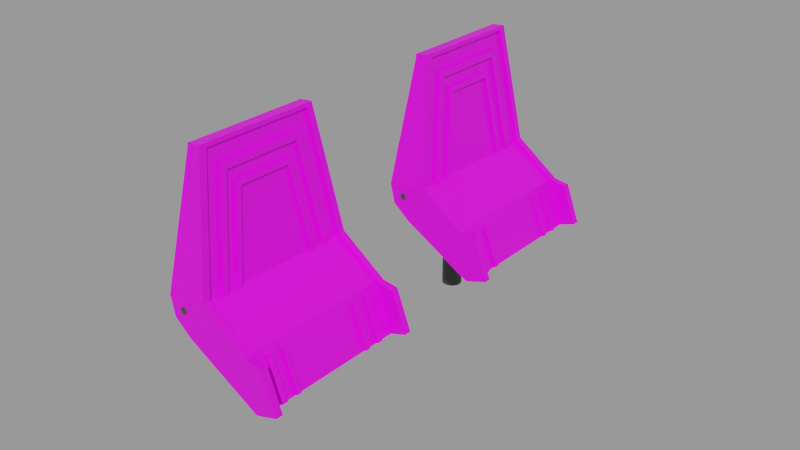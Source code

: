 # Source: pedals.blend  (saved by Blender 2.83.18; exported with 4.5.12 LTS)
import bpy
from mathutils import Matrix  # noqa: F401  (used for matrix-valued properties, if any)

bpy.ops.wm.read_factory_settings(use_empty=True)
scene = bpy.context.scene
scene.name = 'Empty'

# ---- images (referenced by path relative to the original .blend; pixels are not part of the script)
import os
ASSET_DIR = os.environ.get("B2B_ASSET_DIR", "")  # directory of the original .blend (textures are referenced by path, not embedded)
HERE = os.path.dirname(os.path.abspath(__file__))  # packed textures are extracted next to this script under _unpacked/

def load_image(name, relpath, width, height, colorspace="sRGB"):
    """Load a texture the original file referenced (path relative to the .blend, or extracted next to this script)."""
    p = next((c for c in (os.path.join(HERE, relpath), os.path.join(ASSET_DIR, relpath)) if relpath and os.path.exists(c)), "")
    if p:
        img = bpy.data.images.load(p, check_existing=True)
        img.name = name
    else:  # same state as the original file: an image datablock whose file is absent (Cycles renders it pink)
        img = bpy.data.images.new(name, width, height)
        img.source = "FILE"
        img.filepath = "//" + (relpath or name)
    img.colorspace_settings.name = colorspace
    return img
img_pedals_png = load_image('pedals.png', 'pedals.png', 1024, 1024, 'sRGB')

# ---- materials (node trees are filled in below, after node groups)
mat_barmaterial = bpy.data.materials.new('BarMaterial')
mat_barmaterial.use_transparent_shadow = False
mat_pedalmaterial = bpy.data.materials.new('PedalMaterial')
mat_pedalmaterial.use_transparent_shadow = False
mat_pedalmaterial.diffuse_color = (0.1732, 0.1732, 0.1732, 1.0)
mat_pedalmaterial.roughness = 0.75
mat_pedalmaterial.specular_intensity = 0.3709

# ---- node groups
ng_auto_smooth = bpy.data.node_groups.new('Auto Smooth', 'GeometryNodeTree')
_s = ng_auto_smooth.interface.new_socket(name='Geometry', in_out='OUTPUT', socket_type='NodeSocketGeometry')
_s = ng_auto_smooth.interface.new_socket(name='Geometry', in_out='INPUT', socket_type='NodeSocketGeometry')
_s = ng_auto_smooth.interface.new_socket(name='Angle', in_out='INPUT', socket_type='NodeSocketFloat')
_s.subtype = 'ANGLE'
_s.min_value = 0.0
_s.max_value = 3.142
ng_auto_smooth.is_modifier = True
_N = ng_auto_smooth.nodes; _L = ng_auto_smooth.links
n0 = _N.new('NodeGroupOutput'); n0.name = 'Group Output'; n0.location = (480, -100)
n1 = _N.new('NodeGroupInput'); n1.name = 'Group Input'; n1.location = (-420, -300)
n2 = _N.new('NodeGroupInput'); n2.name = 'Group Input.001'; n2.location = (-60, -100)
n3 = _N.new('GeometryNodeSetShadeSmooth'); n3.name = 'Set Shade Smooth'; n3.location = (120, -100)
n3.domain = 'EDGE'
n4 = _N.new('GeometryNodeSetShadeSmooth'); n4.name = 'Set Shade Smooth.001'; n4.location = (300, -100)
n5 = _N.new('GeometryNodeInputMeshEdgeAngle'); n5.name = 'Edge Angle'; n5.location = (-420, -220)
n6 = _N.new('GeometryNodeInputEdgeSmooth'); n6.name = 'Is Edge Smooth'; n6.location = (-60, -160)
n7 = _N.new('GeometryNodeInputShadeSmooth'); n7.name = 'Is Face Smooth'; n7.location = (-240, -340)
n8 = _N.new('FunctionNodeBooleanMath'); n8.name = 'Boolean Math'; n8.location = (-60, -220)
n9 = _N.new('FunctionNodeCompare'); n9.name = 'Compare'; n9.location = (-240, -180)
n9.operation = 'LESS_EQUAL'
_L.new(n5.outputs[0], n9.inputs[0])
_L.new(n4.outputs[0], n0.inputs[0])
_L.new(n1.outputs[1], n9.inputs[1])
_L.new(n9.outputs[0], n8.inputs[0])
_L.new(n7.outputs[0], n8.inputs[1])
_L.new(n2.outputs[0], n3.inputs[0])
_L.new(n6.outputs[0], n3.inputs[1])
_L.new(n3.outputs[0], n4.inputs[0])
_L.new(n8.outputs[0], n3.inputs[2])
n0.is_active_output = True

# ---- material node trees
mat_barmaterial.use_nodes = True; mat_barmaterial.node_tree.nodes.clear()
_N = mat_barmaterial.node_tree.nodes; _L = mat_barmaterial.node_tree.links
n0 = _N.new('ShaderNodeBsdfPrincipled'); n0.name = 'Principled BSDF'; n0.location = (10, 300)
n0.distribution = 'GGX'
n0.subsurface_method = 'BURLEY'
n0.inputs[0].default_value = (0.05, 0.05, 0.05, 1.0)
n0.inputs[3].default_value = 1.45
n0.inputs[27].default_value = (0.0, 0.0, 0.0, 1.0)
n0.inputs[28].default_value = 1.0
n1 = _N.new('ShaderNodeOutputMaterial'); n1.name = 'Material Output'; n1.location = (300, 300)
_L.new(n0.outputs[0], n1.inputs[0])
n1.is_active_output = True
mat_pedalmaterial.use_nodes = True; mat_pedalmaterial.node_tree.nodes.clear()
_N = mat_pedalmaterial.node_tree.nodes; _L = mat_pedalmaterial.node_tree.links
n0 = _N.new('ShaderNodeBsdfPrincipled'); n0.name = 'Principled BSDF'; n0.location = (10, 300)
n0.distribution = 'GGX'
n0.subsurface_method = 'BURLEY'
n0.inputs[3].default_value = 1.45
n0.inputs[13].default_value = 0.3709
n0.inputs[27].default_value = (0.0, 0.0, 0.0, 1.0)
n0.inputs[28].default_value = 1.0
n1 = _N.new('ShaderNodeOutputMaterial'); n1.name = 'Material Output'; n1.location = (300, 300)
n2 = _N.new('ShaderNodeTexImage'); n2.name = 'Image Texture'; n2.location = (0, 0)
n2.image = img_pedals_png
_L.new(n0.outputs[0], n1.inputs[0])
_L.new(n2.outputs[0], n0.inputs[0])
n1.is_active_output = True

# ---- meshes
me_cylinder_015 = bpy.data.meshes.new('Cylinder.015')
me_cylinder_015.from_pydata([(0.0, 0.0075, -0.05), (0.0, 0.0075, 0.05), (0.001465, 0.007347, -0.05), (0.001465, 0.007347, 0.05), (0.00287, 0.00693, -0.05), (0.00287, 0.00693, 0.05), (0.004162, 0.006228, -0.05), (0.004162, 0.006228, 0.05), (0.005302, 0.005302, -0.05), (0.005302, 0.005302, 0.05), (0.006228, 0.004162, -0.05), (0.006228, 0.004162, 0.05), (0.00693, 0.00287, -0.05), (0.00693, 0.00287, 0.05), (0.007347, 0.001465, -0.05), (0.007347, 0.001465, 0.05), (0.0075, 1.811e-09, -0.05), (0.0075, -1.811e-09, 0.05), (0.007347, -0.001465, -0.05), (0.007347, -0.001465, 0.05), (0.00693, -0.00287, -0.05), (0.00693, -0.00287, 0.05), (0.006228, -0.004162, -0.05), (0.006228, -0.004162, 0.05), (0.005302, -0.005302, -0.05), (0.005302, -0.005302, 0.05), (0.004162, -0.006228, -0.05), (0.004162, -0.006228, 0.05), (0.00287, -0.00693, -0.05), (0.00287, -0.00693, 0.05), (0.001465, -0.007347, -0.05), (0.001465, -0.007347, 0.05), (0.0, -0.0075, -0.05), (0.0, -0.0075, 0.05), (-0.001465, -0.007347, -0.05), (-0.001465, -0.007347, 0.05), (-0.00287, -0.00693, -0.05), (-0.00287, -0.00693, 0.05), (-0.004162, -0.006228, -0.05), (-0.004162, -0.006228, 0.05), (-0.005302, -0.005302, -0.05), (-0.005302, -0.005302, 0.05), (-0.006228, -0.004162, -0.05), (-0.006228, -0.004162, 0.05), (-0.00693, -0.00287, -0.05), (-0.00693, -0.00287, 0.05), (-0.007347, -0.001465, -0.05), (-0.007347, -0.001465, 0.05), (-0.0075, 1.811e-09, -0.05), (-0.0075, -1.811e-09, 0.05), (-0.007347, 0.001465, -0.05), (-0.007347, 0.001465, 0.05), (-0.00693, 0.00287, -0.05), (-0.00693, 0.00287, 0.05), (-0.006228, 0.004162, -0.05), (-0.006228, 0.004162, 0.05), (-0.005302, 0.005302, -0.05), (-0.005302, 0.005302, 0.05), (-0.004162, 0.006228, -0.05), (-0.004162, 0.006228, 0.05), (-0.00287, 0.00693, -0.05), (-0.00287, 0.00693, 0.05), (-0.001465, 0.007347, -0.05), (-0.001465, 0.007347, 0.05)], [], [(0, 1, 3, 2), (2, 3, 5, 4), (4, 5, 7, 6), (6, 7, 9, 8), (8, 9, 11, 10), (10, 11, 13, 12), (12, 13, 15, 14), (14, 15, 17, 16), (16, 17, 19, 18), (18, 19, 21, 20), (20, 21, 23, 22), (22, 23, 25, 24), (24, 25, 27, 26), (26, 27, 29, 28), (28, 29, 31, 30), (30, 31, 33, 32), (32, 33, 35, 34), (34, 35, 37, 36), (36, 37, 39, 38), (38, 39, 41, 40), (40, 41, 43, 42), (42, 43, 45, 44), (44, 45, 47, 46), (46, 47, 49, 48), (48, 49, 51, 50), (50, 51, 53, 52), (52, 53, 55, 54), (54, 55, 57, 56), (56, 57, 59, 58), (58, 59, 61, 60), (60, 61, 63, 62), (62, 63, 1, 0), (1, 63, 61, 59, 57, 55, 53, 51, 49, 47, 45, 43, 41, 39, 37, 35, 33, 31, 29, 27, 25, 23, 21, 19, 17, 15, 13, 11, 9, 7, 5, 3)])
me_cylinder_015.polygons.foreach_set('use_smooth', [True] * 33)
_uv = me_cylinder_015.uv_layers.new(name='UVMap')
_uv.uv.foreach_set('vector', [0.8867, 0.4086, 0.1366, 0.4087, 0.1363, 0.407, 0.8864, 0.4069, 0.8864, 0.4069, 0.1363, 0.407, 0.1361, 0.4028, 0.8862, 0.4027, 0.8862, 0.4027, 0.1361, 0.4028, 0.1358, 0.3961, 0.8859, 0.3961, 0.8859, 0.3961, 0.1358, 0.3961, 0.1356, 0.3873, 0.8857, 0.3872, 0.8857, 0.3872, 0.1356, 0.3873, 0.1354, 0.3766, 0.8855, 0.3766, 0.8855, 0.3766, 0.1354, 0.3766, 0.1352, 0.3646, 0.8853, 0.3645, 0.8853, 0.3645, 0.1352, 0.3646, 0.1352, 0.3516, 0.8852, 0.3515, 0.8852, 0.3515, 0.1352, 0.3516, 0.1351, 0.3381, 0.8852, 0.3381, 0.8852, 0.3381, 0.1351, 0.3381, 0.1352, 0.3247, 0.8853, 0.3247, 0.8853, 0.3247, 0.1352, 0.3247, 0.1353, 0.3119, 0.8854, 0.3119, 0.8854, 0.3119, 0.1353, 0.3119, 0.1354, 0.3002, 0.8855, 0.3002, 0.8855, 0.3002, 0.1354, 0.3002, 0.1356, 0.29, 0.8857, 0.29, 0.8857, 0.29, 0.1356, 0.29, 0.1358, 0.2817, 0.8859, 0.2817, 0.8859, 0.2817, 0.1358, 0.2817, 0.1361, 0.2757, 0.8862, 0.2756, 0.8862, 0.2756, 0.1361, 0.2757, 0.1364, 0.2721, 0.8865, 0.272, 0.8865, 0.272, 0.1364, 0.2721, 0.1367, 0.2711, 0.8868, 0.271, 0.8868, 0.271, 0.1367, 0.2711, 0.137, 0.2727, 0.8871, 0.2727, 0.8871, 0.2727, 0.137, 0.2727, 0.1373, 0.277, 0.8874, 0.2769, 0.8874, 0.2769, 0.1373, 0.277, 0.1375, 0.2836, 0.8876, 0.2836, 0.8876, 0.2836, 0.1375, 0.2836, 0.1378, 0.2925, 0.8879, 0.2924, 0.8879, 0.2924, 0.1378, 0.2925, 0.138, 0.3031, 0.8881, 0.303, 0.8881, 0.303, 0.138, 0.3031, 0.1381, 0.3151, 0.8882, 0.3151, 0.8882, 0.3151, 0.1381, 0.3151, 0.1382, 0.3282, 0.8883, 0.3281, 0.8883, 0.3281, 0.1382, 0.3282, 0.1382, 0.3416, 0.8883, 0.3416, 0.8883, 0.3416, 0.1382, 0.3416, 0.1382, 0.355, 0.8883, 0.3549, 0.8883, 0.3549, 0.1382, 0.355, 0.1381, 0.3678, 0.8882, 0.3677, 0.8882, 0.3677, 0.1381, 0.3678, 0.1379, 0.3795, 0.888, 0.3795, 0.888, 0.3795, 0.1379, 0.3795, 0.1377, 0.3897, 0.8878, 0.3897, 0.8878, 0.3897, 0.1377, 0.3897, 0.1375, 0.398, 0.8876, 0.398, 0.8876, 0.398, 0.1375, 0.398, 0.1372, 0.4041, 0.8873, 0.404, 0.8873, 0.404, 0.1372, 0.4041, 0.1369, 0.4077, 0.887, 0.4076, 0.887, 0.4076, 0.1369, 0.4077, 0.1366, 0.4087, 0.8867, 0.4086, 0.1366, 0.4087, 0.1369, 0.4077, 0.1372, 0.4041, 0.1375, 0.398, 0.1377, 0.3897, 0.1379, 0.3795, 0.1381, 0.3678, 0.1382, 0.355, 0.1382, 0.3416, 0.1382, 0.3282, 0.1381, 0.3151, 0.138, 0.3031, 0.1378, 0.2925, 0.1375, 0.2836, 0.1373, 0.277, 0.137, 0.2727, 0.1367, 0.2711, 0.1364, 0.2721, 0.1361, 0.2757, 0.1358, 0.2817, 0.1356, 0.29, 0.1354, 0.3002, 0.1353, 0.3119, 0.1352, 0.3247, 0.1351, 0.3381, 0.1352, 0.3516, 0.1352, 0.3646, 0.1354, 0.3766, 0.1356, 0.3873, 0.1358, 0.3961, 0.1361, 0.4028, 0.1363, 0.407])
me_cylinder_015.materials.append(mat_barmaterial)
me_cylinder_015.use_remesh_fix_poles = True
me_cylinder_015.use_remesh_preserve_attributes = False
me_cylinder_015.use_mirror_vertex_groups = False
me_cylinder_015.update()
me_mesh_001 = bpy.data.meshes.new('Mesh.001')
me_mesh_001.from_pydata([(-0.03005, -0.01909, 0.02669), (-0.02391, -0.02887, -0.03307), (-0.02391, 0.02874, -0.03307), (-0.03005, 0.01896, 0.02669), (-0.03046, 0.02174, 0.03064), (-0.02798, 0.01896, 0.02688), (-0.02798, -0.01909, 0.02688), (-0.02838, 0.02174, 0.03083), (-0.02838, -0.02187, 0.03083), (-0.03046, -0.02187, 0.03064), (-0.03136, 0.02786, 0.03934), (-0.03136, -0.02798, 0.03934), (-0.02927, 0.02786, 0.03953), (-0.02927, -0.02798, 0.03953), (-0.02982, 0.03152, 0.04475), (-0.02982, -0.03166, 0.04475), (-0.03189, 0.03152, 0.04456), (-0.03189, -0.03166, 0.04456), (-0.03307, 0.03959, 0.05604), (-0.03307, -0.03973, 0.05604), (-0.04093, 0.03959, 0.05518), (-0.04093, -0.03973, 0.05518), (-0.02183, -0.02887, -0.03288), (-0.02183, -0.03231, -0.03288), (-0.02391, -0.03231, -0.03307), (-0.02183, 0.02874, -0.03288), (-0.02183, 0.03217, -0.03288), (-0.02391, -0.03984, -0.03307), (-0.02183, -0.03984, -0.03288), (-0.02183, -0.04436, -0.03288), (-0.02391, -0.04436, -0.03307), (-0.02391, 0.03971, -0.03307), (-0.02391, -0.05432, -0.03307), (-0.03176, -0.05432, -0.03393), (-0.02183, 0.03971, -0.03288), (-0.02183, 0.04423, -0.03288), (-0.02391, 0.03217, -0.03307), (-0.02391, 0.04423, -0.03307), (-0.02391, 0.05418, -0.03307), (-0.03176, 0.05418, -0.03393), (-0.02487, 0.05418, -0.04297), (-0.03118, 0.05418, -0.03921), (-0.02487, -0.05432, -0.04297), (-0.03118, -0.05432, -0.03921), (0.008605, -0.04436, -0.05586), (0.008605, -0.05432, -0.05586), (0.008605, -0.03231, -0.05586), (0.008605, -0.03984, -0.05586), (0.008605, 0.04423, -0.05586), (0.008605, 0.05418, -0.05586), (0.008605, -0.02887, -0.05586), (0.008605, 0.02874, -0.05586), (0.008605, 0.03971, -0.05586), (0.008605, 0.03217, -0.05586), (0.005653, 0.05418, -0.06118), (0.005653, -0.05432, -0.06118), (0.01086, -0.03231, -0.06129), (0.01086, 0.04423, -0.06129), (0.01086, 0.05418, -0.06129), (0.01086, -0.02887, -0.06129), (0.006309, -0.05432, -0.06255), (0.01086, -0.04436, -0.06129), (0.01086, -0.05432, -0.06129), (0.01086, -0.03984, -0.06129), (0.01086, 0.02874, -0.06129), (0.01086, 0.03971, -0.06129), (0.01086, 0.03217, -0.06129), (0.006309, 0.05418, -0.06255), (0.017, 0.05418, -0.09091), (0.02155, 0.03217, -0.08966), (0.02155, 0.02874, -0.08966), (0.02155, 0.05418, -0.08966), (0.02155, 0.04423, -0.08966), (0.017, -0.05432, -0.09091), (0.02155, 0.03971, -0.08966), (0.02155, -0.02887, -0.08966), (0.02155, -0.03984, -0.08966), (0.02155, -0.03231, -0.08966), (0.02155, -0.05432, -0.08966), (0.02155, -0.04436, -0.08966), (0.01267, -0.02887, -0.06056), (0.02336, -0.02887, -0.08892), (0.02336, -0.03231, -0.08892), (0.01267, -0.03231, -0.06056), (0.01267, 0.04423, -0.06056), (0.02336, 0.04423, -0.08892), (0.02336, 0.03971, -0.08892), (0.01267, 0.03971, -0.06056), (0.01267, -0.04436, -0.06056), (0.02336, -0.04436, -0.08892), (0.02336, -0.03984, -0.08892), (0.01267, -0.03984, -0.06056), (0.01267, 0.02874, -0.06056), (0.02336, 0.02874, -0.08892), (0.02336, 0.03217, -0.08892), (0.01267, 0.03217, -0.06056), (0.01706, -0.05935, -0.09077), (0.02161, -0.05935, -0.08952), (0.006366, -0.05935, -0.0624), (0.01092, -0.05935, -0.06114), (0.005714, -0.05935, -0.06103), (0.00867, -0.05935, -0.05572), (-0.0248, -0.05935, -0.04282), (-0.02393, -0.05935, -0.03292), (-0.03119, -0.05935, -0.03904), (-0.03178, -0.05935, -0.03378), (-0.03309, -0.04476, 0.05619), (-0.04094, -0.04476, 0.05533), (0.01092, 0.05935, -0.06114), (0.02161, 0.05935, -0.08951), (0.01706, 0.05935, -0.09077), (0.006371, 0.05935, -0.0624), (0.005714, 0.05935, -0.06103), (0.008675, 0.05935, -0.05571), (-0.0248, 0.05935, -0.04282), (-0.02393, 0.05935, -0.03291), (-0.03178, 0.05935, -0.03377), (-0.03119, 0.05935, -0.03904), (-0.04094, 0.04476, 0.05533), (-0.03309, 0.04476, 0.05619), (-0.04122, 0.04437, 0.05803), (-0.03336, 0.04437, 0.0589), (-0.03335, 0.03926, 0.05874), (-0.04121, 0.03926, 0.05788), (-0.03335, -0.0394, 0.05874), (-0.03336, -0.04437, 0.0589), (-0.04122, -0.04437, 0.05803), (-0.04121, -0.0394, 0.05788), (-0.03138, 0.03926, 0.05893), (-0.03138, -0.0394, 0.05893), (-0.03111, -0.04476, 0.05638), (-0.03139, -0.04437, 0.05908), (-0.03139, 0.04437, 0.05909), (-0.03111, 0.04476, 0.05639), (-0.02161, 0.05935, -0.03108), (0.01156, 0.05935, -0.05532), (0.02298, 0.05934, -0.05706), (0.02292, 0.05418, -0.05721), (0.03361, 0.05418, -0.08558), (0.03367, 0.05934, -0.08543), (-0.02161, -0.05935, -0.03108), (0.01157, -0.05935, -0.05533), (0.02297, -0.05935, -0.05707), (0.03367, -0.05935, -0.08544), (0.03361, -0.05432, -0.08558), (0.02292, -0.05432, -0.05721), (0.0115, 0.05418, -0.05546), (0.0115, -0.05432, -0.05546), (-0.02159, 0.05418, -0.03123), (-0.02159, -0.05432, -0.03123), (-0.03109, 0.03959, 0.05622), (-0.03109, -0.03973, 0.05622), (-0.05131, 0.05418, -0.03616), (-0.05131, -0.05432, -0.03616), (-0.04752, -0.05469, -0.05051), (-0.04752, 0.05454, -0.0505), (-0.03468, -0.05498, -0.06057), (-0.03461, -0.06001, -0.06042), (-0.04771, -0.0597, -0.05006), (-0.05133, -0.05935, -0.03602), (-0.03468, 0.05483, -0.06057), (-0.03461, 0.05999, -0.06042), (-0.04771, 0.0597, -0.05007), (-0.05133, 0.05935, -0.03601)], [], [(0, 3, 5, 6), (6, 5, 7, 8), (8, 7, 4, 9), (9, 4, 10, 11), (11, 10, 12, 13), (13, 12, 14, 15), (15, 14, 16, 17), (17, 16, 18, 19), (22, 6, 8, 23), (23, 8, 9, 24), (5, 25, 26, 7), (24, 9, 11, 27), (27, 11, 13, 28), (28, 13, 15, 29), (29, 15, 17, 30), (12, 34, 35, 14), (1, 0, 6, 22), (5, 3, 2, 25), (4, 7, 26, 36), (19, 32, 30, 17), (12, 10, 31, 34), (16, 14, 35, 37), (18, 16, 37, 38), (0, 1, 2, 3), (4, 36, 31, 10), (20, 39, 33, 21), (27, 28, 29, 30), (1, 22, 23, 24), (2, 36, 26, 25), (31, 37, 35, 34), (33, 39, 41, 43), (30, 32, 45, 44), (24, 27, 47, 46), (38, 37, 48, 49), (2, 1, 50, 51), (31, 36, 53, 52), (27, 30, 44, 47), (1, 24, 46, 50), (36, 2, 51, 53), (37, 31, 52, 48), (44, 45, 62, 61), (46, 47, 63, 56), (49, 48, 57, 58), (51, 50, 59, 64), (52, 53, 66, 65), (47, 44, 61, 63), (50, 46, 56, 59), (53, 51, 64, 66), (48, 52, 65, 57), (62, 60, 67, 58), (65, 57, 72, 74), (56, 59, 75, 77), (66, 69, 70, 64), (63, 76, 79, 61), (65, 66, 69, 74), (64, 59, 75, 70), (58, 57, 72, 71), (56, 63, 76, 77), (75, 59, 80, 81), (77, 75, 81, 82), (56, 77, 82, 83), (72, 57, 84, 85), (74, 72, 85, 86), (65, 74, 86, 87), (79, 89, 88, 61), (76, 90, 89, 79), (63, 91, 90, 76), (70, 93, 92, 64), (69, 94, 93, 70), (66, 95, 94, 69), (64, 92, 95, 66), (61, 88, 91, 63), (57, 65, 87, 84), (59, 56, 83, 80), (80, 83, 82, 81), (84, 87, 86, 85), (88, 89, 90, 91), (92, 93, 94, 95), (73, 78, 97, 96), (41, 39, 152, 155), (40, 41, 155, 160), (43, 42, 156, 154), (39, 20, 152), (99, 98, 96, 97), (101, 100, 98, 99), (103, 102, 100, 101), (103, 105, 104, 102), (103, 106, 107, 105), (68, 110, 109, 71), (110, 68, 160, 161), (58, 67, 111, 108), (67, 54, 160, 68), (33, 43, 154, 153), (116, 117, 162, 163), (100, 102, 157), (105, 107, 159), (108, 109, 110, 111), (112, 113, 108, 111), (114, 115, 113, 112), (116, 115, 114, 117), (118, 119, 115, 116), (119, 118, 120, 121), (118, 20, 123, 120), (107, 106, 125, 126), (21, 107, 126, 127), (20, 21, 127, 123), (123, 122, 121, 120), (124, 127, 126, 125), (124, 122, 123, 127), (122, 124, 129, 128), (125, 106, 130, 131), (124, 125, 131, 129), (121, 122, 128, 132), (119, 121, 132, 133), (115, 119, 133, 134), (113, 115, 134, 135), (108, 113, 135, 136), (58, 108, 136, 137), (109, 139, 138, 71), (108, 136, 139, 109), (106, 103, 140, 130), (103, 101, 141, 140), (101, 99, 142, 141), (99, 97, 143, 142), (97, 78, 144, 143), (71, 138, 137, 58), (78, 62, 145, 144), (49, 58, 137, 146), (62, 45, 147, 145), (38, 49, 146, 148), (45, 32, 149, 147), (19, 18, 150, 151), (18, 38, 148, 150), (32, 19, 151, 149), (151, 150, 128, 129), (130, 151, 129, 131), (150, 133, 132, 128), (150, 148, 134, 133), (148, 146, 135, 134), (146, 137, 136, 135), (138, 139, 136, 137), (149, 151, 130, 140), (147, 149, 140, 141), (145, 147, 141, 142), (144, 145, 142, 143), (68, 71, 78, 73), (54, 67, 60, 55), (40, 54, 55, 42), (40, 42, 43, 41), (62, 78, 79, 61), (60, 62, 99, 98), (154, 156, 157, 158), (153, 154, 158, 159), (21, 153, 159, 107), (110, 161, 112, 111), (155, 152, 163, 162), (160, 155, 162, 161), (152, 20, 118, 163), (102, 104, 158, 157), (117, 114, 161, 162), (54, 40, 160), (21, 33, 153), (104, 105, 159, 158), (118, 116, 163), (114, 112, 161), (42, 55, 156), (96, 98, 100, 157), (55, 60, 73, 156), (96, 157, 156, 73)])
_uv = me_mesh_001.uv_layers.new(name='UVMap')
_uv.uv.foreach_set('vector', [0.6515, 0.7259, 0.3411, 0.7259, 0.3411, 0.7275, 0.6515, 0.7275, 0.6119, 0.6838, 0.4094, 0.6838, 0.3947, 0.7055, 0.6267, 0.7055, 0.6742, 0.7609, 0.3184, 0.7609, 0.3184, 0.7593, 0.6742, 0.7593, 0.6573, 0.7084, 0.3626, 0.7084, 0.3212, 0.8127, 0.6987, 0.8127, 0.7241, 0.8329, 0.2685, 0.8329, 0.2685, 0.8345, 0.7241, 0.8345, 0.6954, 0.8156, 0.3239, 0.8156, 0.2995, 0.8374, 0.7198, 0.8374, 0.7541, 0.8787, 0.2386, 0.8787, 0.2386, 0.8771, 0.7541, 0.8771, 0.7387, 0.8411, 0.275, 0.8411, 0.2157, 0.9364, 0.798, 0.9364, 0.664, 0.4352, 0.6107, 0.6894, 0.6258, 0.7062, 0.6826, 0.4352, 0.7593, 0.2218, 0.6742, 0.7609, 0.6742, 0.7593, 0.7593, 0.2202, 0.4147, 0.6893, 0.3654, 0.4357, 0.3465, 0.4354, 0.399, 0.7057, 0.6918, 0.4266, 0.6194, 0.7702, 0.6916, 0.8097, 0.7739, 0.4192, 0.8208, 0.2202, 0.7241, 0.8329, 0.7241, 0.8345, 0.8208, 0.2218, 0.7696, 0.4357, 0.7022, 0.8104, 0.7231, 0.8374, 0.7954, 0.4357, 0.8577, 0.2218, 0.7541, 0.8787, 0.7541, 0.8771, 0.8577, 0.2202, 0.3172, 0.8133, 0.2548, 0.4373, 0.231, 0.4373, 0.2978, 0.8404, 0.7313, 0.2202, 0.6515, 0.7259, 0.6515, 0.7275, 0.7313, 0.2218, 0.3411, 0.7275, 0.3411, 0.7259, 0.2613, 0.2202, 0.2613, 0.2218, 0.3184, 0.7593, 0.3184, 0.7609, 0.2333, 0.2218, 0.2333, 0.2202, 0.7899, 0.9356, 0.8836, 0.4233, 0.8001, 0.4274, 0.7185, 0.8736, 0.2685, 0.8345, 0.2685, 0.8329, 0.1718, 0.2202, 0.1718, 0.2218, 0.2386, 0.8771, 0.2386, 0.8787, 0.1349, 0.2218, 0.1349, 0.2202, 0.2279, 0.9337, 0.2943, 0.8709, 0.2219, 0.4221, 0.1449, 0.4185, 0.6074, 0.6813, 0.6564, 0.4201, 0.3679, 0.4201, 0.4169, 0.6813, 0.3995, 0.7758, 0.3352, 0.4337, 0.2513, 0.4255, 0.3245, 0.8143, 0.1727, 0.9669, 0.05372, 0.2129, 0.9389, 0.2129, 0.8199, 0.9669, 0.8208, 0.2202, 0.8208, 0.2218, 0.8577, 0.2218, 0.8577, 0.2202, 0.7313, 0.2202, 0.7313, 0.2218, 0.7593, 0.2218, 0.7593, 0.2202, 0.2613, 0.2202, 0.2333, 0.2202, 0.2333, 0.2218, 0.2613, 0.2218, 0.1718, 0.2202, 0.1349, 0.2202, 0.1349, 0.2218, 0.1718, 0.2218, 0.9389, 0.2129, 0.05372, 0.2129, 0.05372, 0.1683, 0.9389, 0.1683, 0.2281, 0.4235, 0.1631, 0.4235, 0.1631, 0.2527, 0.2281, 0.2527, 0.3068, 0.4235, 0.2576, 0.4235, 0.2576, 0.2527, 0.3068, 0.2527, 0.8716, 0.4235, 0.8066, 0.4235, 0.8066, 0.2527, 0.8716, 0.2527, 0.7054, 0.4235, 0.3292, 0.4235, 0.3292, 0.2527, 0.7054, 0.2527, 0.777, 0.4235, 0.7278, 0.4235, 0.7278, 0.2527, 0.777, 0.2527, 0.2576, 0.4235, 0.2281, 0.4235, 0.2281, 0.2527, 0.2576, 0.2527, 0.3292, 0.4235, 0.3068, 0.4235, 0.3068, 0.2527, 0.3292, 0.2527, 0.7278, 0.4235, 0.7054, 0.4235, 0.7054, 0.2527, 0.7278, 0.2527, 0.8066, 0.4235, 0.777, 0.4235, 0.777, 0.2527, 0.8066, 0.2527, 0.8199, 0.2488, 0.9298, 0.2488, 0.9298, 0.2148, 0.8199, 0.2148, 0.6974, 0.2514, 0.7863, 0.2514, 0.7863, 0.2166, 0.6974, 0.2166, 0.07127, 0.2519, 0.1909, 0.2519, 0.1909, 0.2165, 0.07127, 0.2165, 0.3553, 0.2544, 0.6611, 0.2544, 0.6611, 0.2191, 0.3553, 0.2191, 0.2298, 0.2554, 0.3161, 0.2554, 0.3161, 0.2194, 0.2298, 0.2194, 0.7897, 0.2404, 0.8117, 0.2404, 0.8117, 0.2032, 0.7897, 0.2032, 0.6668, 0.241, 0.6929, 0.241, 0.6929, 0.2035, 0.6668, 0.2035, 0.2005, 0.2323, 0.2254, 0.2313, 0.2242, 0.1944, 0.1994, 0.1954, 0.1981, 0.2358, 0.2194, 0.2358, 0.2194, 0.1985, 0.1981, 0.1985, 0.9389, 0.1902, 0.9389, 0.1611, 0.05372, 0.1611, 0.05372, 0.1902, 0.1718, 0.1902, 0.1349, 0.1902, 0.1349, 0.0291, 0.1718, 0.0291, 0.7593, 0.1902, 0.7313, 0.1902, 0.7313, 0.0291, 0.7593, 0.0291, 0.2333, 0.1902, 0.2333, 0.0291, 0.2613, 0.0291, 0.2613, 0.1902, 0.8208, 0.1902, 0.8208, 0.0291, 0.8577, 0.0291, 0.8577, 0.1902, 0.2298, 0.2194, 0.3161, 0.2194, 0.3161, 0.02584, 0.2298, 0.02584, 0.3553, 0.2191, 0.6611, 0.2191, 0.6611, 0.0291, 0.3553, 0.0291, 0.07127, 0.2165, 0.1909, 0.2165, 0.1909, 0.02627, 0.07127, 0.02627, 0.6974, 0.2166, 0.7863, 0.2166, 0.7863, 0.0291, 0.6974, 0.0291, 0.7313, 0.0291, 0.7313, 0.1902, 0.7313, 0.2035, 0.7313, 0.04237, 0.7593, 0.0291, 0.7313, 0.0291, 0.7313, 0.04237, 0.7593, 0.04237, 0.7593, 0.1902, 0.7593, 0.0291, 0.7593, 0.04237, 0.7593, 0.2035, 0.1349, 0.0291, 0.1349, 0.1902, 0.1349, 0.2035, 0.1349, 0.04237, 0.1718, 0.0291, 0.1349, 0.0291, 0.1349, 0.04237, 0.1718, 0.04237, 0.1718, 0.1902, 0.1718, 0.0291, 0.1718, 0.04237, 0.1718, 0.2035, 0.8577, 0.0291, 0.8577, 0.04237, 0.8577, 0.2035, 0.8577, 0.1902, 0.8208, 0.0291, 0.8208, 0.04237, 0.8577, 0.04237, 0.8577, 0.0291, 0.8208, 0.1902, 0.8208, 0.2035, 0.8208, 0.04237, 0.8208, 0.0291, 0.2613, 0.0291, 0.2613, 0.04237, 0.2613, 0.2035, 0.2613, 0.1902, 0.2333, 0.0291, 0.2333, 0.04237, 0.2613, 0.04237, 0.2613, 0.0291, 0.2333, 0.1902, 0.2333, 0.2035, 0.2333, 0.04237, 0.2333, 0.0291, 0.2613, 0.1902, 0.2613, 0.2035, 0.2333, 0.2035, 0.2333, 0.1902, 0.8577, 0.1902, 0.8577, 0.2035, 0.8208, 0.2035, 0.8208, 0.1902, 0.1349, 0.1902, 0.1718, 0.1902, 0.1718, 0.2035, 0.1349, 0.2035, 0.7313, 0.1902, 0.7593, 0.1902, 0.7593, 0.2035, 0.7313, 0.2035, 0.6668, 0.2201, 0.6929, 0.2201, 0.6929, 0.01826, 0.6668, 0.01826, 0.1981, 0.215, 0.2194, 0.215, 0.2194, 0.01435, 0.1981, 0.01435, 0.8117, 0.2196, 0.8117, 0.01956, 0.7897, 0.01956, 0.7897, 0.2196, 0.2247, 0.2108, 0.2186, 0.01198, 0.1937, 0.01295, 0.1999, 0.2117, 0.9389, 0.0, 0.9389, 0.0291, 0.98, 0.0304, 0.98, 0.001298, 0.05372, 0.1683, 0.05372, 0.2129, 0.05372, 0.2129, 0.05372, 0.1683, 0.05372, 0.1683, 0.05372, 0.1683, 0.05372, 0.1683, 0.05372, 0.1683, 0.9389, 0.1683, 0.9389, 0.1683, 0.9389, 0.1683, 0.9389, 0.1683, 0.05372, 0.2129, 0.1727, 0.9669, 0.05372, 0.2129, 0.98, 0.1915, 0.98, 0.1624, 0.98, 0.001298, 0.98, 0.0304, 0.9813, 0.2202, 0.9813, 0.1683, 0.9813, 0.1611, 0.9813, 0.1902, 0.98, 0.2215, 0.98, 0.1696, 0.98, 0.1696, 0.98, 0.2215, 0.98, 0.2215, 0.98, 0.2142, 0.98, 0.1696, 0.98, 0.1696, 0.98, 0.2215, 0.861, 0.9755, 0.861, 0.9682, 0.98, 0.2142, 0.05372, 0.0, 0.01159, 0.001333, 0.01159, 0.03043, 0.05372, 0.0291, 0.01159, 0.001333, 0.0, 0.0, 0.05372, 0.1683, 0.0116, 0.1696, 0.05372, 0.1902, 0.05372, 0.1611, 0.0116, 0.1625, 0.0116, 0.1915, 0.05372, 0.1611, 0.05372, 0.1683, 0.8716, 0.4234, 0.0, 0.0, 0.9389, 0.2129, 0.9389, 0.1683, 0.9389, 0.1683, 0.9389, 0.2129, 0.0116, 0.2142, 0.0116, 0.1696, 0.0116, 0.1696, 0.0116, 0.2142, 0.98, 0.1696, 0.98, 0.1696, 0.98, 0.1696, 0.98, 0.2142, 0.861, 0.9682, 0.98, 0.2142, 0.0116, 0.1915, 0.01159, 0.03043, 0.01159, 0.001333, 0.0116, 0.1625, 0.0116, 0.1696, 0.0116, 0.2215, 0.0116, 0.1915, 0.0116, 0.1625, 0.0116, 0.1696, 0.0116, 0.2215, 0.0116, 0.2215, 0.0116, 0.1696, 0.0116, 0.2142, 0.0116, 0.2215, 0.0116, 0.1696, 0.0116, 0.1696, 0.1306, 0.9682, 0.1306, 0.9755, 0.0116, 0.2215, 0.0116, 0.2142, 0.1306, 0.9755, 0.1306, 0.9682, 0.1337, 0.9911, 0.1337, 0.9984, 0.1306, 0.9682, 0.1727, 0.9669, 0.1755, 0.9898, 0.1337, 0.9911, 0.861, 0.9682, 0.861, 0.9755, 0.8578, 0.9984, 0.8578, 0.9911, 0.8199, 0.9669, 0.861, 0.9682, 0.8578, 0.9911, 0.8172, 0.9898, 0.1727, 0.9669, 0.8199, 0.9669, 0.8172, 0.9898, 0.1755, 0.9898, 0.1755, 0.9898, 0.1755, 0.9971, 0.1337, 0.9984, 0.1337, 0.9911, 0.8172, 0.9971, 0.8172, 0.9898, 0.8578, 0.9911, 0.8578, 0.9984, 0.8172, 0.9971, 0.1755, 0.9971, 0.1755, 0.9898, 0.8172, 0.9898, 0.1755, 0.9971, 0.8172, 0.9971, 0.8172, 0.9987, 0.1755, 0.9987, 0.8578, 0.9984, 0.861, 0.9755, 0.861, 0.9771, 0.8578, 1.0, 0.8172, 0.9971, 0.8578, 0.9984, 0.8578, 1.0, 0.8172, 0.9987, 0.1337, 0.9984, 0.1755, 0.9971, 0.1755, 0.9987, 0.1337, 1.0, 0.1306, 0.9755, 0.1337, 0.9984, 0.1337, 1.0, 0.1306, 0.9771, 0.0116, 0.2215, 0.1306, 0.9755, 0.1306, 0.9771, 0.0116, 0.2371, 0.0116, 0.2215, 0.0116, 0.2215, 0.0116, 0.2371, 0.0116, 0.2371, 0.0116, 0.1915, 0.0116, 0.2215, 0.0116, 0.2371, 0.0116, 0.2071, 0.05372, 0.1902, 0.0116, 0.1915, 0.0116, 0.2071, 0.05372, 0.2058, 0.01159, 0.03043, 0.01159, 0.04598, 0.05372, 0.04464, 0.05372, 0.0291, 0.0116, 0.1915, 0.0116, 0.2071, 0.01159, 0.04598, 0.01159, 0.03043, 0.861, 0.9755, 0.98, 0.2215, 0.98, 0.237, 0.861, 0.9771, 0.98, 0.2215, 0.98, 0.2215, 0.98, 0.237, 0.98, 0.237, 0.9813, 0.2202, 0.9813, 0.1902, 0.9813, 0.2058, 0.9813, 0.2357, 0.98, 0.1915, 0.98, 0.0304, 0.98, 0.04594, 0.98, 0.2071, 0.98, 0.0304, 0.9389, 0.0291, 0.9389, 0.04464, 0.98, 0.04594, 0.05372, 0.0291, 0.05372, 0.04464, 0.05372, 0.2058, 0.05372, 0.1902, 0.9389, 0.0291, 0.9389, 0.1902, 0.9389, 0.2058, 0.9389, 0.04464, 0.05372, 0.2202, 0.05372, 0.1902, 0.05372, 0.2058, 0.05372, 0.2357, 0.9389, 0.1902, 0.9389, 0.2202, 0.9389, 0.2357, 0.9389, 0.2058, 0.05372, 0.2202, 0.05372, 0.2202, 0.05372, 0.2357, 0.05372, 0.2357, 0.9389, 0.2202, 0.9389, 0.2202, 0.9389, 0.2357, 0.9389, 0.2357, 0.8199, 0.9742, 0.1727, 0.9742, 0.1727, 0.9758, 0.8199, 0.9758, 0.1727, 0.9742, 0.05372, 0.2202, 0.05372, 0.2357, 0.1727, 0.9758, 0.9389, 0.2202, 0.8199, 0.9742, 0.8199, 0.9758, 0.9389, 0.2357, 0.8191, 0.9398, 0.1955, 0.9398, 0.1982, 0.9627, 0.8164, 0.9627, 0.8229, 0.9355, 0.7905, 0.9342, 0.7883, 0.957, 0.8204, 0.9583, 0.2346, 0.9386, 0.1925, 0.94, 0.1956, 0.9629, 0.2374, 0.9615, 0.2138, 0.9415, 0.1464, 0.4347, 0.1226, 0.4356, 0.19, 0.9424, 0.8716, 0.4123, 0.8716, 0.2415, 0.9053, 0.2416, 0.9053, 0.4123, 0.04004, 0.1643, 0.04004, 0.1398, 0.01681, 0.1409, 0.01681, 0.1654, 0.04004, 0.00816, 0.0168, 0.009249, 0.01681, 0.1409, 0.04004, 0.1398, 0.8789, 0.4358, 0.8002, 0.9372, 0.8244, 0.9385, 0.9031, 0.4371, 0.1631, 0.2415, 0.1631, 0.4123, 0.1302, 0.4123, 0.1302, 0.2416, 0.9456, 0.1539, 0.9456, 0.1839, 0.9866, 0.1852, 0.9866, 0.1552, 0.948, 0.006404, 0.948, 0.1675, 0.9891, 0.1688, 0.9891, 0.007702, 0.05372, 0.0, 0.05372, 0.0291, 0.9389, 0.0291, 0.9389, 0.0, 0.05372, 0.1683, 0.05372, 0.1611, 0.9389, 0.1611, 0.9389, 0.1683, 0.8716, 0.4234, 0.8716, 0.2526, 0.1631, 0.2526, 0.1631, 0.4234, 0.05372, 0.1683, 0.9389, 0.1683, 0.9389, 0.1683, 0.05372, 0.1683, 0.9298, 0.2148, 0.9298, 0.03171, 0.8199, 0.03171, 0.8199, 0.2148, 0.0, 0.0, 0.0, 0.0, 0.0, 0.0, 0.0, 0.0, 0.9389, 0.1683, 0.9389, 0.1683, 0.98, 0.1696, 0.98, 0.1696, 0.9389, 0.2129, 0.9389, 0.1683, 0.98, 0.1696, 0.98, 0.2142, 0.8199, 0.9669, 0.9389, 0.2129, 0.98, 0.2142, 0.861, 0.9682, 0.01159, 0.001333, 0.0116, 0.1696, 0.0116, 0.1696, 0.0116, 0.1625, 0.05372, 0.1683, 0.05372, 0.2129, 0.0116, 0.2142, 0.0116, 0.1696, 0.05372, 0.1683, 0.05372, 0.1683, 0.0116, 0.1696, 0.0116, 0.1696, 0.05372, 0.2129, 0.1727, 0.9669, 0.1306, 0.9682, 0.0116, 0.2142, 0.98, 0.1696, 0.98, 0.1696, 0.98, 0.1696, 0.98, 0.1696, 0.0116, 0.1696, 0.0116, 0.1696, 0.0116, 0.1696, 0.0116, 0.1696, 0.8716, 0.2526, 0.8716, 0.4234, 0.8716, 0.4234, 0.8199, 0.9669, 0.9389, 0.2129, 0.9389, 0.2129, 0.98, 0.1696, 0.98, 0.2142, 0.98, 0.2142, 0.98, 0.1696, 0.1306, 0.9682, 0.0116, 0.2142, 0.0116, 0.2142, 0.0116, 0.1696, 0.0116, 0.1696, 0.0116, 0.1696, 0.1631, 0.4234, 0.1631, 0.2526, 0.1631, 0.4234, 0.98, 0.001298, 0.9813, 0.1611, 0.98, 0.1696, 0.98, 0.1696, 0.1631, 0.2526, 0.9389, 0.1611, 0.0, 0.0, 0.1631, 0.4234, 0.98, 0.001298, 0.98, 0.1696, 0.9389, 0.1683, 0.0, 0.0])
me_mesh_001.materials.append(mat_pedalmaterial)
me_mesh_001.use_remesh_fix_poles = True
me_mesh_001.use_remesh_preserve_attributes = False
me_mesh_001.use_mirror_vertex_groups = False
me_mesh_001.update()
me_cylinder = bpy.data.meshes.new('Cylinder')
me_cylinder.from_pydata([(0.0, 0.06, 0.0025), (0.0, -0.06, 0.0025), (0.0004341, 0.06, 0.002462), (0.0004341, -0.06, 0.002462), (0.0008551, 0.06, 0.002349), (0.0008551, -0.06, 0.002349), (0.00125, 0.06, 0.002165), (0.00125, -0.06, 0.002165), (0.001607, 0.06, 0.001915), (0.001607, -0.06, 0.001915), (0.001915, 0.06, 0.001607), (0.001915, -0.06, 0.001607), (0.002165, 0.06, 0.00125), (0.002165, -0.06, 0.00125), (0.002349, 0.06, 0.0008551), (0.002349, -0.06, 0.000855), (0.002462, 0.06, 0.0004341), (0.002462, -0.06, 0.0004341), (0.0025, 0.06, 2.811e-09), (0.0025, -0.06, -2.434e-09), (0.002462, 0.06, -0.0004341), (0.002462, -0.06, -0.0004341), (0.002349, 0.06, -0.000855), (0.002349, -0.06, -0.0008551), (0.002165, 0.06, -0.00125), (0.002165, -0.06, -0.00125), (0.001915, 0.06, -0.001607), (0.001915, -0.06, -0.001607), (0.001607, 0.06, -0.001915), (0.001607, -0.06, -0.001915), (0.00125, 0.06, -0.002165), (0.00125, -0.06, -0.002165), (0.0008551, 0.06, -0.002349), (0.0008551, -0.06, -0.002349), (0.0004341, 0.06, -0.002462), (0.0004341, -0.06, -0.002462), (9.735e-10, 0.06, -0.0025), (9.735e-10, -0.06, -0.0025), (-0.0004341, 0.06, -0.002462), (-0.0004341, -0.06, -0.002462), (-0.000855, 0.06, -0.002349), (-0.000855, -0.06, -0.002349), (-0.00125, 0.06, -0.002165), (-0.00125, -0.06, -0.002165), (-0.001607, 0.06, -0.001915), (-0.001607, -0.06, -0.001915), (-0.001915, 0.06, -0.001607), (-0.001915, -0.06, -0.001607), (-0.002165, 0.06, -0.00125), (-0.002165, -0.06, -0.00125), (-0.002349, 0.06, -0.000855), (-0.002349, -0.06, -0.0008551), (-0.002462, 0.06, -0.0004341), (-0.002462, -0.06, -0.0004341), (-0.0025, 0.06, 1.46e-09), (-0.0025, -0.06, -3.785e-09), (-0.002462, 0.06, 0.0004341), (-0.002462, -0.06, 0.0004341), (-0.002349, 0.06, 0.0008551), (-0.002349, -0.06, 0.000855), (-0.002165, 0.06, 0.00125), (-0.002165, -0.06, 0.00125), (-0.001915, 0.06, 0.001607), (-0.001915, -0.06, 0.001607), (-0.001607, 0.06, 0.001915), (-0.001607, -0.06, 0.001915), (-0.00125, 0.06, 0.002165), (-0.00125, -0.06, 0.002165), (-0.0008551, 0.06, 0.002349), (-0.0008551, -0.06, 0.002349), (-0.0004341, 0.06, 0.002462), (-0.0004341, -0.06, 0.002462)], [], [(0, 1, 3, 2), (2, 3, 5, 4), (4, 5, 7, 6), (6, 7, 9, 8), (8, 9, 11, 10), (10, 11, 13, 12), (12, 13, 15, 14), (14, 15, 17, 16), (16, 17, 19, 18), (18, 19, 21, 20), (20, 21, 23, 22), (22, 23, 25, 24), (24, 25, 27, 26), (26, 27, 29, 28), (28, 29, 31, 30), (30, 31, 33, 32), (32, 33, 35, 34), (34, 35, 37, 36), (36, 37, 39, 38), (38, 39, 41, 40), (40, 41, 43, 42), (42, 43, 45, 44), (44, 45, 47, 46), (46, 47, 49, 48), (48, 49, 51, 50), (50, 51, 53, 52), (52, 53, 55, 54), (54, 55, 57, 56), (56, 57, 59, 58), (58, 59, 61, 60), (60, 61, 63, 62), (62, 63, 65, 64), (64, 65, 67, 66), (66, 67, 69, 68), (3, 1, 71, 69, 67, 65, 63, 61, 59, 57, 55, 53, 51, 49, 47, 45, 43, 41, 39, 37, 35, 33, 31, 29, 27, 25, 23, 21, 19, 17, 15, 13, 11, 9, 7, 5), (68, 69, 71, 70), (70, 71, 1, 0), (0, 2, 4, 6, 8, 10, 12, 14, 16, 18, 20, 22, 24, 26, 28, 30, 32, 34, 36, 38, 40, 42, 44, 46, 48, 50, 52, 54, 56, 58, 60, 62, 64, 66, 68, 70)])
me_cylinder.polygons.foreach_set('use_smooth', [True] * 38)
_uv = me_cylinder.uv_layers.new(name='UVMap')
_uv.uv.foreach_set('vector', [1.0, 0.5, 1.0, 1.0, 0.9722, 1.0, 0.9722, 0.5, 0.9722, 0.5, 0.9722, 1.0, 0.9444, 1.0, 0.9444, 0.5, 0.9444, 0.5, 0.9444, 1.0, 0.9167, 1.0, 0.9167, 0.5, 0.9167, 0.5, 0.9167, 1.0, 0.8889, 1.0, 0.8889, 0.5, 0.8889, 0.5, 0.8889, 1.0, 0.8611, 1.0, 0.8611, 0.5, 0.8611, 0.5, 0.8611, 1.0, 0.8333, 1.0, 0.8333, 0.5, 0.8333, 0.5, 0.8333, 1.0, 0.8056, 1.0, 0.8056, 0.5, 0.8056, 0.5, 0.8056, 1.0, 0.7778, 1.0, 0.7778, 0.5, 0.7778, 0.5, 0.7778, 1.0, 0.75, 1.0, 0.75, 0.5, 0.75, 0.5, 0.75, 1.0, 0.7222, 1.0, 0.7222, 0.5, 0.7222, 0.5, 0.7222, 1.0, 0.6944, 1.0, 0.6944, 0.5, 0.6944, 0.5, 0.6944, 1.0, 0.6667, 1.0, 0.6667, 0.5, 0.6667, 0.5, 0.6667, 1.0, 0.6389, 1.0, 0.6389, 0.5, 0.6389, 0.5, 0.6389, 1.0, 0.6111, 1.0, 0.6111, 0.5, 0.6111, 0.5, 0.6111, 1.0, 0.5833, 1.0, 0.5833, 0.5, 0.5833, 0.5, 0.5833, 1.0, 0.5556, 1.0, 0.5556, 0.5, 0.5556, 0.5, 0.5556, 1.0, 0.5278, 1.0, 0.5278, 0.5, 0.5278, 0.5, 0.5278, 1.0, 0.5, 1.0, 0.5, 0.5, 0.5, 0.5, 0.5, 1.0, 0.4722, 1.0, 0.4722, 0.5, 0.4722, 0.5, 0.4722, 1.0, 0.4444, 1.0, 0.4444, 0.5, 0.4444, 0.5, 0.4444, 1.0, 0.4167, 1.0, 0.4167, 0.5, 0.4167, 0.5, 0.4167, 1.0, 0.3889, 1.0, 0.3889, 0.5, 0.3889, 0.5, 0.3889, 1.0, 0.3611, 1.0, 0.3611, 0.5, 0.3611, 0.5, 0.3611, 1.0, 0.3333, 1.0, 0.3333, 0.5, 0.3333, 0.5, 0.3333, 1.0, 0.3056, 1.0, 0.3056, 0.5, 0.3056, 0.5, 0.3056, 1.0, 0.2778, 1.0, 0.2778, 0.5, 0.2778, 0.5, 0.2778, 1.0, 0.25, 1.0, 0.25, 0.5, 0.25, 0.5, 0.25, 1.0, 0.2222, 1.0, 0.2222, 0.5, 0.2222, 0.5, 0.2222, 1.0, 0.1944, 1.0, 0.1944, 0.5, 0.1944, 0.5, 0.1944, 1.0, 0.1667, 1.0, 0.1667, 0.5, 0.1667, 0.5, 0.1667, 1.0, 0.1389, 1.0, 0.1389, 0.5, 0.1389, 0.5, 0.1389, 1.0, 0.1111, 1.0, 0.1111, 0.5, 0.1111, 0.5, 0.1111, 1.0, 0.08333, 1.0, 0.08333, 0.5, 0.08333, 0.5, 0.08333, 1.0, 0.05556, 1.0, 0.05556, 0.5, 0.2917, 0.4864, 0.25, 0.49, 0.2083, 0.4864, 0.1679, 0.4755, 0.13, 0.4578, 0.09573, 0.4339, 0.06615, 0.4043, 0.04215, 0.37, 0.02447, 0.3321, 0.01365, 0.2917, 0.01, 0.25, 0.01365, 0.2083, 0.02447, 0.1679, 0.04215, 0.13, 0.06615, 0.09573, 0.09573, 0.06615, 0.13, 0.04215, 0.1679, 0.02447, 0.2083, 0.01365, 0.25, 0.01, 0.2917, 0.01365, 0.3321, 0.02447, 0.37, 0.04215, 0.4043, 0.06615, 0.4339, 0.09573, 0.4578, 0.13, 0.4755, 0.1679, 0.4864, 0.2083, 0.49, 0.25, 0.4864, 0.2917, 0.4755, 0.3321, 0.4578, 0.37, 0.4339, 0.4043, 0.4043, 0.4339, 0.37, 0.4578, 0.3321, 0.4755, 0.05556, 0.5, 0.05556, 1.0, 0.02778, 1.0, 0.02778, 0.5, 0.02778, 0.5, 0.02778, 1.0, -3.316e-07, 1.0, -3.316e-07, 0.5, 0.75, 0.49, 0.7917, 0.4864, 0.8321, 0.4755, 0.87, 0.4578, 0.9043, 0.4339, 0.9339, 0.4043, 0.9578, 0.37, 0.9755, 0.3321, 0.9864, 0.2917, 0.99, 0.25, 0.9864, 0.2083, 0.9755, 0.1679, 0.9578, 0.13, 0.9339, 0.09573, 0.9043, 0.06615, 0.87, 0.04215, 0.8321, 0.02447, 0.7917, 0.01365, 0.75, 0.01, 0.7083, 0.01365, 0.6679, 0.02447, 0.63, 0.04215, 0.5957, 0.06615, 0.5661, 0.09573, 0.5422, 0.13, 0.5245, 0.1679, 0.5136, 0.2083, 0.51, 0.25, 0.5136, 0.2917, 0.5245, 0.3321, 0.5422, 0.37, 0.5661, 0.4043, 0.5957, 0.4339, 0.63, 0.4578, 0.6679, 0.4755, 0.7083, 0.4864])
me_cylinder.materials.append(mat_barmaterial)
me_cylinder.use_remesh_fix_poles = True
me_cylinder.use_remesh_preserve_attributes = False
me_cylinder.use_mirror_vertex_groups = False
me_cylinder.update()
me_plane_001 = bpy.data.meshes.new('Plane.001')
me_plane_001.from_pydata([(0.0, -0.1, 0.0), (0.0, 0.1, 0.0)], [(1, 0)], [])
_uv = me_plane_001.uv_layers.new(name='UVMap')
_uv.uv.foreach_set('vector', [])
me_plane_001.use_remesh_fix_poles = True
me_plane_001.use_remesh_preserve_attributes = False
me_plane_001.use_mirror_vertex_groups = False
me_plane_001.update()
me_cylinder_001 = bpy.data.meshes.new('Cylinder.001')
me_cylinder_001.from_pydata([(0.0, -0.0075, -0.05), (0.0, -0.0075, 0.05), (0.001465, -0.007347, -0.05), (0.001465, -0.007347, 0.05), (0.00287, -0.00693, -0.05), (0.00287, -0.00693, 0.05), (0.004162, -0.006228, -0.05), (0.004162, -0.006228, 0.05), (0.005302, -0.005302, -0.05), (0.005302, -0.005302, 0.05), (0.006228, -0.004162, -0.05), (0.006228, -0.004162, 0.05), (0.00693, -0.00287, -0.05), (0.00693, -0.00287, 0.05), (0.007347, -0.001465, -0.05), (0.007347, -0.001465, 0.05), (0.0075, -1.811e-09, -0.05), (0.0075, 1.811e-09, 0.05), (0.007347, 0.001465, -0.05), (0.007347, 0.001465, 0.05), (0.00693, 0.00287, -0.05), (0.00693, 0.00287, 0.05), (0.006228, 0.004162, -0.05), (0.006228, 0.004162, 0.05), (0.005302, 0.005302, -0.05), (0.005302, 0.005302, 0.05), (0.004162, 0.006228, -0.05), (0.004162, 0.006228, 0.05), (0.00287, 0.00693, -0.05), (0.00287, 0.00693, 0.05), (0.001465, 0.007347, -0.05), (0.001465, 0.007347, 0.05), (0.0, 0.0075, -0.05), (0.0, 0.0075, 0.05), (-0.001465, 0.007347, -0.05), (-0.001465, 0.007347, 0.05), (-0.00287, 0.00693, -0.05), (-0.00287, 0.00693, 0.05), (-0.004162, 0.006228, -0.05), (-0.004162, 0.006228, 0.05), (-0.005302, 0.005302, -0.05), (-0.005302, 0.005302, 0.05), (-0.006228, 0.004162, -0.05), (-0.006228, 0.004162, 0.05), (-0.00693, 0.00287, -0.05), (-0.00693, 0.00287, 0.05), (-0.007347, 0.001465, -0.05), (-0.007347, 0.001465, 0.05), (-0.0075, -1.811e-09, -0.05), (-0.0075, 1.811e-09, 0.05), (-0.007347, -0.001465, -0.05), (-0.007347, -0.001465, 0.05), (-0.00693, -0.00287, -0.05), (-0.00693, -0.00287, 0.05), (-0.006228, -0.004162, -0.05), (-0.006228, -0.004162, 0.05), (-0.005302, -0.005302, -0.05), (-0.005302, -0.005302, 0.05), (-0.004162, -0.006228, -0.05), (-0.004162, -0.006228, 0.05), (-0.00287, -0.00693, -0.05), (-0.00287, -0.00693, 0.05), (-0.001465, -0.007347, -0.05), (-0.001465, -0.007347, 0.05)], [], [(0, 2, 3, 1), (2, 4, 5, 3), (4, 6, 7, 5), (6, 8, 9, 7), (8, 10, 11, 9), (10, 12, 13, 11), (12, 14, 15, 13), (14, 16, 17, 15), (16, 18, 19, 17), (18, 20, 21, 19), (20, 22, 23, 21), (22, 24, 25, 23), (24, 26, 27, 25), (26, 28, 29, 27), (28, 30, 31, 29), (30, 32, 33, 31), (32, 34, 35, 33), (34, 36, 37, 35), (36, 38, 39, 37), (38, 40, 41, 39), (40, 42, 43, 41), (42, 44, 45, 43), (44, 46, 47, 45), (46, 48, 49, 47), (48, 50, 51, 49), (50, 52, 53, 51), (52, 54, 55, 53), (54, 56, 57, 55), (56, 58, 59, 57), (58, 60, 61, 59), (60, 62, 63, 61), (62, 0, 1, 63), (1, 3, 5, 7, 9, 11, 13, 15, 17, 19, 21, 23, 25, 27, 29, 31, 33, 35, 37, 39, 41, 43, 45, 47, 49, 51, 53, 55, 57, 59, 61, 63)])
me_cylinder_001.polygons.foreach_set('use_smooth', [True] * 33)
_uv = me_cylinder_001.uv_layers.new(name='UVMap')
_uv.uv.foreach_set('vector', [0.8867, 0.4086, 0.8864, 0.4069, 0.1363, 0.407, 0.1366, 0.4087, 0.8864, 0.4069, 0.8862, 0.4027, 0.1361, 0.4028, 0.1363, 0.407, 0.8862, 0.4027, 0.8859, 0.3961, 0.1358, 0.3961, 0.1361, 0.4028, 0.8859, 0.3961, 0.8857, 0.3872, 0.1356, 0.3873, 0.1358, 0.3961, 0.8857, 0.3872, 0.8855, 0.3766, 0.1354, 0.3766, 0.1356, 0.3873, 0.8855, 0.3766, 0.8853, 0.3645, 0.1352, 0.3646, 0.1354, 0.3766, 0.8853, 0.3645, 0.8852, 0.3515, 0.1352, 0.3516, 0.1352, 0.3646, 0.8852, 0.3515, 0.8852, 0.3381, 0.1351, 0.3381, 0.1352, 0.3516, 0.8852, 0.3381, 0.8853, 0.3247, 0.1352, 0.3247, 0.1351, 0.3381, 0.8853, 0.3247, 0.8854, 0.3119, 0.1353, 0.3119, 0.1352, 0.3247, 0.8854, 0.3119, 0.8855, 0.3002, 0.1354, 0.3002, 0.1353, 0.3119, 0.8855, 0.3002, 0.8857, 0.29, 0.1356, 0.29, 0.1354, 0.3002, 0.8857, 0.29, 0.8859, 0.2817, 0.1358, 0.2817, 0.1356, 0.29, 0.8859, 0.2817, 0.8862, 0.2756, 0.1361, 0.2757, 0.1358, 0.2817, 0.8862, 0.2756, 0.8865, 0.272, 0.1364, 0.2721, 0.1361, 0.2757, 0.8865, 0.272, 0.8868, 0.271, 0.1367, 0.2711, 0.1364, 0.2721, 0.8868, 0.271, 0.8871, 0.2727, 0.137, 0.2727, 0.1367, 0.2711, 0.8871, 0.2727, 0.8874, 0.2769, 0.1373, 0.277, 0.137, 0.2727, 0.8874, 0.2769, 0.8876, 0.2836, 0.1375, 0.2836, 0.1373, 0.277, 0.8876, 0.2836, 0.8879, 0.2924, 0.1378, 0.2925, 0.1375, 0.2836, 0.8879, 0.2924, 0.8881, 0.303, 0.138, 0.3031, 0.1378, 0.2925, 0.8881, 0.303, 0.8882, 0.3151, 0.1381, 0.3151, 0.138, 0.3031, 0.8882, 0.3151, 0.8883, 0.3281, 0.1382, 0.3282, 0.1381, 0.3151, 0.8883, 0.3281, 0.8883, 0.3416, 0.1382, 0.3416, 0.1382, 0.3282, 0.8883, 0.3416, 0.8883, 0.3549, 0.1382, 0.355, 0.1382, 0.3416, 0.8883, 0.3549, 0.8882, 0.3677, 0.1381, 0.3678, 0.1382, 0.355, 0.8882, 0.3677, 0.888, 0.3795, 0.1379, 0.3795, 0.1381, 0.3678, 0.888, 0.3795, 0.8878, 0.3897, 0.1377, 0.3897, 0.1379, 0.3795, 0.8878, 0.3897, 0.8876, 0.398, 0.1375, 0.398, 0.1377, 0.3897, 0.8876, 0.398, 0.8873, 0.404, 0.1372, 0.4041, 0.1375, 0.398, 0.8873, 0.404, 0.887, 0.4076, 0.1369, 0.4077, 0.1372, 0.4041, 0.887, 0.4076, 0.8867, 0.4086, 0.1366, 0.4087, 0.1369, 0.4077, 0.1366, 0.4087, 0.1363, 0.407, 0.1361, 0.4028, 0.1358, 0.3961, 0.1356, 0.3873, 0.1354, 0.3766, 0.1352, 0.3646, 0.1352, 0.3516, 0.1351, 0.3381, 0.1352, 0.3247, 0.1353, 0.3119, 0.1354, 0.3002, 0.1356, 0.29, 0.1358, 0.2817, 0.1361, 0.2757, 0.1364, 0.2721, 0.1367, 0.2711, 0.137, 0.2727, 0.1373, 0.277, 0.1375, 0.2836, 0.1378, 0.2925, 0.138, 0.3031, 0.1381, 0.3151, 0.1382, 0.3282, 0.1382, 0.3416, 0.1382, 0.355, 0.1381, 0.3678, 0.1379, 0.3795, 0.1377, 0.3897, 0.1375, 0.398, 0.1372, 0.4041, 0.1369, 0.4077])
me_cylinder_001.materials.append(mat_barmaterial)
me_cylinder_001.use_remesh_fix_poles = True
me_cylinder_001.use_remesh_preserve_attributes = False
me_cylinder_001.use_mirror_vertex_groups = False
me_cylinder_001.update()
me_mesh_002 = bpy.data.meshes.new('Mesh.002')
me_mesh_002.from_pydata([(-0.03005, 0.01909, 0.02669), (-0.02391, 0.02887, -0.03307), (-0.02391, -0.02874, -0.03307), (-0.03005, -0.01896, 0.02669), (-0.03046, -0.02174, 0.03064), (-0.02798, -0.01896, 0.02688), (-0.02798, 0.01909, 0.02688), (-0.02838, -0.02174, 0.03083), (-0.02838, 0.02187, 0.03083), (-0.03046, 0.02187, 0.03064), (-0.03136, -0.02786, 0.03934), (-0.03136, 0.02798, 0.03934), (-0.02927, -0.02786, 0.03953), (-0.02927, 0.02798, 0.03953), (-0.02982, -0.03152, 0.04475), (-0.02982, 0.03166, 0.04475), (-0.03189, -0.03152, 0.04456), (-0.03189, 0.03166, 0.04456), (-0.03307, -0.03959, 0.05604), (-0.03307, 0.03973, 0.05604), (-0.04093, -0.03959, 0.05518), (-0.04093, 0.03973, 0.05518), (-0.02183, 0.02887, -0.03288), (-0.02183, 0.03231, -0.03288), (-0.02391, 0.03231, -0.03307), (-0.02183, -0.02874, -0.03288), (-0.02183, -0.03217, -0.03288), (-0.02391, 0.03984, -0.03307), (-0.02183, 0.03984, -0.03288), (-0.02183, 0.04436, -0.03288), (-0.02391, 0.04436, -0.03307), (-0.02391, -0.03971, -0.03307), (-0.02391, 0.05432, -0.03307), (-0.03176, 0.05432, -0.03393), (-0.02183, -0.03971, -0.03288), (-0.02183, -0.04423, -0.03288), (-0.02391, -0.03217, -0.03307), (-0.02391, -0.04423, -0.03307), (-0.02391, -0.05418, -0.03307), (-0.03176, -0.05418, -0.03393), (-0.02487, -0.05418, -0.04297), (-0.03118, -0.05418, -0.03921), (-0.02487, 0.05432, -0.04297), (-0.03118, 0.05432, -0.03921), (0.008605, 0.04436, -0.05586), (0.008605, 0.05432, -0.05586), (0.008605, 0.03231, -0.05586), (0.008605, 0.03984, -0.05586), (0.008605, -0.04423, -0.05586), (0.008605, -0.05418, -0.05586), (0.008605, 0.02887, -0.05586), (0.008605, -0.02874, -0.05586), (0.008605, -0.03971, -0.05586), (0.008605, -0.03217, -0.05586), (0.005653, -0.05418, -0.06118), (0.005653, 0.05432, -0.06118), (0.01086, 0.03231, -0.06129), (0.01086, -0.04423, -0.06129), (0.01086, -0.05418, -0.06129), (0.01086, 0.02887, -0.06129), (0.006309, 0.05432, -0.06255), (0.01086, 0.04436, -0.06129), (0.01086, 0.05432, -0.06129), (0.01086, 0.03984, -0.06129), (0.01086, -0.02874, -0.06129), (0.01086, -0.03971, -0.06129), (0.01086, -0.03217, -0.06129), (0.006309, -0.05418, -0.06255), (0.017, -0.05418, -0.09091), (0.02155, -0.03217, -0.08966), (0.02155, -0.02874, -0.08966), (0.02155, -0.05418, -0.08966), (0.02155, -0.04423, -0.08966), (0.017, 0.05432, -0.09091), (0.02155, -0.03971, -0.08966), (0.02155, 0.02887, -0.08966), (0.02155, 0.03984, -0.08966), (0.02155, 0.03231, -0.08966), (0.02155, 0.05432, -0.08966), (0.02155, 0.04436, -0.08966), (0.01267, 0.02887, -0.06056), (0.02336, 0.02887, -0.08892), (0.02336, 0.03231, -0.08892), (0.01267, 0.03231, -0.06056), (0.01267, -0.04423, -0.06056), (0.02336, -0.04423, -0.08892), (0.02336, -0.03971, -0.08892), (0.01267, -0.03971, -0.06056), (0.01267, 0.04436, -0.06056), (0.02336, 0.04436, -0.08892), (0.02336, 0.03984, -0.08892), (0.01267, 0.03984, -0.06056), (0.01267, -0.02874, -0.06056), (0.02336, -0.02874, -0.08892), (0.02336, -0.03217, -0.08892), (0.01267, -0.03217, -0.06056), (0.01706, 0.05935, -0.09077), (0.02161, 0.05935, -0.08952), (0.006366, 0.05935, -0.0624), (0.01092, 0.05935, -0.06114), (0.005714, 0.05935, -0.06103), (0.00867, 0.05935, -0.05572), (-0.0248, 0.05935, -0.04282), (-0.02393, 0.05935, -0.03292), (-0.03119, 0.05935, -0.03904), (-0.03178, 0.05935, -0.03378), (-0.03309, 0.04476, 0.05619), (-0.04094, 0.04476, 0.05533), (0.01092, -0.05935, -0.06114), (0.02161, -0.05935, -0.08951), (0.01706, -0.05935, -0.09077), (0.006371, -0.05935, -0.0624), (0.005714, -0.05935, -0.06103), (0.008675, -0.05935, -0.05571), (-0.0248, -0.05935, -0.04282), (-0.02393, -0.05935, -0.03291), (-0.03178, -0.05935, -0.03377), (-0.03119, -0.05935, -0.03904), (-0.04094, -0.04476, 0.05533), (-0.03309, -0.04476, 0.05619), (-0.04122, -0.04437, 0.05803), (-0.03336, -0.04437, 0.0589), (-0.03335, -0.03926, 0.05874), (-0.04121, -0.03926, 0.05788), (-0.03335, 0.0394, 0.05874), (-0.03336, 0.04437, 0.0589), (-0.04122, 0.04437, 0.05803), (-0.04121, 0.0394, 0.05788), (-0.03138, -0.03926, 0.05893), (-0.03138, 0.0394, 0.05893), (-0.03111, 0.04476, 0.05638), (-0.03139, 0.04437, 0.05908), (-0.03139, -0.04437, 0.05909), (-0.03111, -0.04476, 0.05639), (-0.02161, -0.05935, -0.03108), (0.01156, -0.05935, -0.05532), (0.02298, -0.05934, -0.05706), (0.02292, -0.05418, -0.05721), (0.03361, -0.05418, -0.08558), (0.03367, -0.05934, -0.08543), (-0.02161, 0.05935, -0.03108), (0.01157, 0.05935, -0.05533), (0.02297, 0.05935, -0.05707), (0.03367, 0.05935, -0.08544), (0.03361, 0.05432, -0.08558), (0.02292, 0.05432, -0.05721), (0.0115, -0.05418, -0.05546), (0.0115, 0.05432, -0.05546), (-0.02159, -0.05418, -0.03123), (-0.02159, 0.05432, -0.03123), (-0.03109, -0.03959, 0.05622), (-0.03109, 0.03973, 0.05622), (-0.05131, -0.05418, -0.03616), (-0.05131, 0.05432, -0.03616), (-0.04752, 0.05469, -0.05051), (-0.04752, -0.05454, -0.0505), (-0.03468, 0.05498, -0.06057), (-0.03461, 0.06001, -0.06042), (-0.04771, 0.0597, -0.05006), (-0.05133, 0.05935, -0.03602), (-0.03468, -0.05483, -0.06057), (-0.03461, -0.05999, -0.06042), (-0.04771, -0.0597, -0.05007), (-0.05133, -0.05935, -0.03601)], [], [(0, 6, 5, 3), (6, 8, 7, 5), (8, 9, 4, 7), (9, 11, 10, 4), (11, 13, 12, 10), (13, 15, 14, 12), (15, 17, 16, 14), (17, 19, 18, 16), (22, 23, 8, 6), (23, 24, 9, 8), (5, 7, 26, 25), (24, 27, 11, 9), (27, 28, 13, 11), (28, 29, 15, 13), (29, 30, 17, 15), (12, 14, 35, 34), (1, 22, 6, 0), (5, 25, 2, 3), (4, 36, 26, 7), (19, 17, 30, 32), (12, 34, 31, 10), (16, 37, 35, 14), (18, 38, 37, 16), (0, 3, 2, 1), (4, 10, 31, 36), (20, 21, 33, 39), (27, 30, 29, 28), (1, 24, 23, 22), (2, 25, 26, 36), (31, 34, 35, 37), (33, 43, 41, 39), (30, 44, 45, 32), (24, 46, 47, 27), (38, 49, 48, 37), (2, 51, 50, 1), (31, 52, 53, 36), (27, 47, 44, 30), (1, 50, 46, 24), (36, 53, 51, 2), (37, 48, 52, 31), (44, 61, 62, 45), (46, 56, 63, 47), (49, 58, 57, 48), (51, 64, 59, 50), (52, 65, 66, 53), (47, 63, 61, 44), (50, 59, 56, 46), (53, 66, 64, 51), (48, 57, 65, 52), (62, 58, 67, 60), (65, 74, 72, 57), (56, 77, 75, 59), (66, 64, 70, 69), (63, 61, 79, 76), (65, 74, 69, 66), (64, 70, 75, 59), (58, 71, 72, 57), (56, 77, 76, 63), (75, 81, 80, 59), (77, 82, 81, 75), (56, 83, 82, 77), (72, 85, 84, 57), (74, 86, 85, 72), (65, 87, 86, 74), (79, 61, 88, 89), (76, 79, 89, 90), (63, 76, 90, 91), (70, 64, 92, 93), (69, 70, 93, 94), (66, 69, 94, 95), (64, 66, 95, 92), (61, 63, 91, 88), (57, 84, 87, 65), (59, 80, 83, 56), (80, 81, 82, 83), (84, 85, 86, 87), (88, 91, 90, 89), (92, 95, 94, 93), (73, 96, 97, 78), (41, 155, 152, 39), (40, 160, 155, 41), (43, 154, 156, 42), (39, 152, 20), (99, 97, 96, 98), (101, 99, 98, 100), (103, 101, 100, 102), (103, 102, 104, 105), (103, 105, 107, 106), (68, 71, 109, 110), (110, 161, 160, 68), (58, 108, 111, 67), (67, 68, 160, 54), (33, 153, 154, 43), (116, 163, 162, 117), (100, 157, 102), (105, 159, 107), (108, 111, 110, 109), (112, 111, 108, 113), (114, 112, 113, 115), (116, 117, 114, 115), (118, 116, 115, 119), (119, 121, 120, 118), (118, 120, 123, 20), (107, 126, 125, 106), (21, 127, 126, 107), (20, 123, 127, 21), (123, 120, 121, 122), (124, 125, 126, 127), (124, 127, 123, 122), (122, 128, 129, 124), (125, 131, 130, 106), (124, 129, 131, 125), (121, 132, 128, 122), (119, 133, 132, 121), (115, 134, 133, 119), (113, 135, 134, 115), (108, 136, 135, 113), (58, 137, 136, 108), (109, 71, 138, 139), (108, 109, 139, 136), (106, 130, 140, 103), (103, 140, 141, 101), (101, 141, 142, 99), (99, 142, 143, 97), (97, 143, 144, 78), (71, 58, 137, 138), (78, 144, 145, 62), (49, 146, 137, 58), (62, 145, 147, 45), (38, 148, 146, 49), (45, 147, 149, 32), (19, 151, 150, 18), (18, 150, 148, 38), (32, 149, 151, 19), (151, 129, 128, 150), (130, 131, 129, 151), (150, 128, 132, 133), (150, 133, 134, 148), (148, 134, 135, 146), (146, 135, 136, 137), (138, 137, 136, 139), (149, 140, 130, 151), (147, 141, 140, 149), (145, 142, 141, 147), (144, 143, 142, 145), (68, 73, 78, 71), (54, 55, 60, 67), (40, 42, 55, 54), (40, 41, 43, 42), (62, 61, 79, 78), (60, 98, 99, 62), (154, 158, 157, 156), (153, 159, 158, 154), (21, 107, 159, 153), (110, 111, 112, 161), (155, 162, 163, 152), (160, 161, 162, 155), (152, 163, 118, 20), (102, 157, 158, 104), (117, 162, 161, 114), (54, 160, 40), (21, 153, 33), (104, 158, 159, 105), (118, 163, 116), (114, 161, 112), (42, 156, 55), (96, 157, 100, 98), (55, 156, 73, 60), (96, 73, 156, 157)])
_uv = me_mesh_002.uv_layers.new(name='UVMap')
_uv.uv.foreach_set('vector', [0.6515, 0.7259, 0.6515, 0.7275, 0.3411, 0.7275, 0.3411, 0.7259, 0.6119, 0.6838, 0.6267, 0.7055, 0.3947, 0.7055, 0.4094, 0.6838, 0.6742, 0.7609, 0.6742, 0.7593, 0.3184, 0.7593, 0.3184, 0.7609, 0.6573, 0.7084, 0.6987, 0.8127, 0.3212, 0.8127, 0.3626, 0.7084, 0.7241, 0.8329, 0.7241, 0.8345, 0.2685, 0.8345, 0.2685, 0.8329, 0.6954, 0.8156, 0.7198, 0.8374, 0.2995, 0.8374, 0.3239, 0.8156, 0.7541, 0.8787, 0.7541, 0.8771, 0.2386, 0.8771, 0.2386, 0.8787, 0.7387, 0.8411, 0.798, 0.9364, 0.2157, 0.9364, 0.275, 0.8411, 0.664, 0.4352, 0.6826, 0.4352, 0.6258, 0.7062, 0.6107, 0.6894, 0.7593, 0.2218, 0.7593, 0.2202, 0.6742, 0.7593, 0.6742, 0.7609, 0.4147, 0.6893, 0.399, 0.7057, 0.3465, 0.4354, 0.3654, 0.4357, 0.6918, 0.4266, 0.7739, 0.4192, 0.6916, 0.8097, 0.6194, 0.7702, 0.8208, 0.2202, 0.8208, 0.2218, 0.7241, 0.8345, 0.7241, 0.8329, 0.7696, 0.4357, 0.7954, 0.4357, 0.7231, 0.8374, 0.7022, 0.8104, 0.8577, 0.2218, 0.8577, 0.2202, 0.7541, 0.8771, 0.7541, 0.8787, 0.3172, 0.8133, 0.2978, 0.8404, 0.231, 0.4373, 0.2548, 0.4373, 0.7313, 0.2202, 0.7313, 0.2218, 0.6515, 0.7275, 0.6515, 0.7259, 0.3411, 0.7275, 0.2613, 0.2218, 0.2613, 0.2202, 0.3411, 0.7259, 0.3184, 0.7593, 0.2333, 0.2202, 0.2333, 0.2218, 0.3184, 0.7609, 0.7899, 0.9356, 0.7185, 0.8736, 0.8001, 0.4274, 0.8836, 0.4233, 0.2685, 0.8345, 0.1718, 0.2218, 0.1718, 0.2202, 0.2685, 0.8329, 0.2386, 0.8771, 0.1349, 0.2202, 0.1349, 0.2218, 0.2386, 0.8787, 0.2279, 0.9337, 0.1449, 0.4185, 0.2219, 0.4221, 0.2943, 0.8709, 0.6074, 0.6813, 0.4169, 0.6813, 0.3679, 0.4201, 0.6564, 0.4201, 0.3995, 0.7758, 0.3245, 0.8143, 0.2513, 0.4255, 0.3352, 0.4337, 0.1727, 0.9669, 0.8199, 0.9669, 0.9389, 0.2129, 0.05372, 0.2129, 0.8208, 0.2202, 0.8577, 0.2202, 0.8577, 0.2218, 0.8208, 0.2218, 0.7313, 0.2202, 0.7593, 0.2202, 0.7593, 0.2218, 0.7313, 0.2218, 0.2613, 0.2202, 0.2613, 0.2218, 0.2333, 0.2218, 0.2333, 0.2202, 0.1718, 0.2202, 0.1718, 0.2218, 0.1349, 0.2218, 0.1349, 0.2202, 0.9389, 0.2129, 0.9389, 0.1683, 0.05372, 0.1683, 0.05372, 0.2129, 0.2281, 0.4235, 0.2281, 0.2527, 0.1631, 0.2527, 0.1631, 0.4235, 0.3068, 0.4235, 0.3068, 0.2527, 0.2576, 0.2527, 0.2576, 0.4235, 0.8716, 0.4235, 0.8716, 0.2527, 0.8066, 0.2527, 0.8066, 0.4235, 0.7054, 0.4235, 0.7054, 0.2527, 0.3292, 0.2527, 0.3292, 0.4235, 0.777, 0.4235, 0.777, 0.2527, 0.7278, 0.2527, 0.7278, 0.4235, 0.2576, 0.4235, 0.2576, 0.2527, 0.2281, 0.2527, 0.2281, 0.4235, 0.3292, 0.4235, 0.3292, 0.2527, 0.3068, 0.2527, 0.3068, 0.4235, 0.7278, 0.4235, 0.7278, 0.2527, 0.7054, 0.2527, 0.7054, 0.4235, 0.8066, 0.4235, 0.8066, 0.2527, 0.777, 0.2527, 0.777, 0.4235, 0.8199, 0.2488, 0.8199, 0.2148, 0.9298, 0.2148, 0.9298, 0.2488, 0.6974, 0.2514, 0.6974, 0.2166, 0.7863, 0.2166, 0.7863, 0.2514, 0.07127, 0.2519, 0.07127, 0.2165, 0.1909, 0.2165, 0.1909, 0.2519, 0.3553, 0.2544, 0.3553, 0.2191, 0.6611, 0.2191, 0.6611, 0.2544, 0.2298, 0.2554, 0.2298, 0.2194, 0.3161, 0.2194, 0.3161, 0.2554, 0.7897, 0.2404, 0.7897, 0.2032, 0.8117, 0.2032, 0.8117, 0.2404, 0.6668, 0.241, 0.6668, 0.2035, 0.6929, 0.2035, 0.6929, 0.241, 0.2005, 0.2323, 0.1994, 0.1954, 0.2242, 0.1944, 0.2254, 0.2313, 0.1981, 0.2358, 0.1981, 0.1985, 0.2194, 0.1985, 0.2194, 0.2358, 0.9389, 0.1902, 0.05372, 0.1902, 0.05372, 0.1611, 0.9389, 0.1611, 0.1718, 0.1902, 0.1718, 0.0291, 0.1349, 0.0291, 0.1349, 0.1902, 0.7593, 0.1902, 0.7593, 0.0291, 0.7313, 0.0291, 0.7313, 0.1902, 0.2333, 0.1902, 0.2613, 0.1902, 0.2613, 0.0291, 0.2333, 0.0291, 0.8208, 0.1902, 0.8577, 0.1902, 0.8577, 0.0291, 0.8208, 0.0291, 0.2298, 0.2194, 0.2298, 0.02584, 0.3161, 0.02584, 0.3161, 0.2194, 0.3553, 0.2191, 0.3553, 0.0291, 0.6611, 0.0291, 0.6611, 0.2191, 0.07127, 0.2165, 0.07127, 0.02627, 0.1909, 0.02627, 0.1909, 0.2165, 0.6974, 0.2166, 0.6974, 0.0291, 0.7863, 0.0291, 0.7863, 0.2166, 0.7313, 0.0291, 0.7313, 0.04237, 0.7313, 0.2035, 0.7313, 0.1902, 0.7593, 0.0291, 0.7593, 0.04237, 0.7313, 0.04237, 0.7313, 0.0291, 0.7593, 0.1902, 0.7593, 0.2035, 0.7593, 0.04237, 0.7593, 0.0291, 0.1349, 0.0291, 0.1349, 0.04237, 0.1349, 0.2035, 0.1349, 0.1902, 0.1718, 0.0291, 0.1718, 0.04237, 0.1349, 0.04237, 0.1349, 0.0291, 0.1718, 0.1902, 0.1718, 0.2035, 0.1718, 0.04237, 0.1718, 0.0291, 0.8577, 0.0291, 0.8577, 0.1902, 0.8577, 0.2035, 0.8577, 0.04237, 0.8208, 0.0291, 0.8577, 0.0291, 0.8577, 0.04237, 0.8208, 0.04237, 0.8208, 0.1902, 0.8208, 0.0291, 0.8208, 0.04237, 0.8208, 0.2035, 0.2613, 0.0291, 0.2613, 0.1902, 0.2613, 0.2035, 0.2613, 0.04237, 0.2333, 0.0291, 0.2613, 0.0291, 0.2613, 0.04237, 0.2333, 0.04237, 0.2333, 0.1902, 0.2333, 0.0291, 0.2333, 0.04237, 0.2333, 0.2035, 0.2613, 0.1902, 0.2333, 0.1902, 0.2333, 0.2035, 0.2613, 0.2035, 0.8577, 0.1902, 0.8208, 0.1902, 0.8208, 0.2035, 0.8577, 0.2035, 0.1349, 0.1902, 0.1349, 0.2035, 0.1718, 0.2035, 0.1718, 0.1902, 0.7313, 0.1902, 0.7313, 0.2035, 0.7593, 0.2035, 0.7593, 0.1902, 0.6668, 0.2201, 0.6668, 0.01826, 0.6929, 0.01826, 0.6929, 0.2201, 0.1981, 0.215, 0.1981, 0.01435, 0.2194, 0.01435, 0.2194, 0.215, 0.8117, 0.2196, 0.7897, 0.2196, 0.7897, 0.01956, 0.8117, 0.01956, 0.2247, 0.2108, 0.1999, 0.2117, 0.1937, 0.01295, 0.2186, 0.01198, 0.9389, 0.0, 0.98, 0.001298, 0.98, 0.0304, 0.9389, 0.0291, 0.05372, 0.1683, 0.05372, 0.1683, 0.05372, 0.2129, 0.05372, 0.2129, 0.05372, 0.1683, 0.05372, 0.1683, 0.05372, 0.1683, 0.05372, 0.1683, 0.9389, 0.1683, 0.9389, 0.1683, 0.9389, 0.1683, 0.9389, 0.1683, 0.05372, 0.2129, 0.05372, 0.2129, 0.1727, 0.9669, 0.98, 0.1915, 0.98, 0.0304, 0.98, 0.001298, 0.98, 0.1624, 0.9813, 0.2202, 0.9813, 0.1902, 0.9813, 0.1611, 0.9813, 0.1683, 0.98, 0.2215, 0.98, 0.2215, 0.98, 0.1696, 0.98, 0.1696, 0.98, 0.2215, 0.98, 0.1696, 0.98, 0.1696, 0.98, 0.2142, 0.98, 0.2215, 0.98, 0.2142, 0.861, 0.9682, 0.861, 0.9755, 0.05372, 0.0, 0.05372, 0.0291, 0.01159, 0.03043, 0.01159, 0.001333, 0.01159, 0.001333, 0.0116, 0.1696, 0.05372, 0.1683, 0.0, 0.0, 0.05372, 0.1902, 0.0116, 0.1915, 0.0116, 0.1625, 0.05372, 0.1611, 0.05372, 0.1611, 0.0, 0.0, 0.8716, 0.4234, 0.05372, 0.1683, 0.9389, 0.2129, 0.9389, 0.2129, 0.9389, 0.1683, 0.9389, 0.1683, 0.0116, 0.2142, 0.0116, 0.2142, 0.0116, 0.1696, 0.0116, 0.1696, 0.98, 0.1696, 0.98, 0.1696, 0.98, 0.1696, 0.98, 0.2142, 0.98, 0.2142, 0.861, 0.9682, 0.0116, 0.1915, 0.0116, 0.1625, 0.01159, 0.001333, 0.01159, 0.03043, 0.0116, 0.1696, 0.0116, 0.1625, 0.0116, 0.1915, 0.0116, 0.2215, 0.0116, 0.1696, 0.0116, 0.1696, 0.0116, 0.2215, 0.0116, 0.2215, 0.0116, 0.2142, 0.0116, 0.1696, 0.0116, 0.1696, 0.0116, 0.2215, 0.1306, 0.9682, 0.0116, 0.2142, 0.0116, 0.2215, 0.1306, 0.9755, 0.1306, 0.9755, 0.1337, 0.9984, 0.1337, 0.9911, 0.1306, 0.9682, 0.1306, 0.9682, 0.1337, 0.9911, 0.1755, 0.9898, 0.1727, 0.9669, 0.861, 0.9682, 0.8578, 0.9911, 0.8578, 0.9984, 0.861, 0.9755, 0.8199, 0.9669, 0.8172, 0.9898, 0.8578, 0.9911, 0.861, 0.9682, 0.1727, 0.9669, 0.1755, 0.9898, 0.8172, 0.9898, 0.8199, 0.9669, 0.1755, 0.9898, 0.1337, 0.9911, 0.1337, 0.9984, 0.1755, 0.9971, 0.8172, 0.9971, 0.8578, 0.9984, 0.8578, 0.9911, 0.8172, 0.9898, 0.8172, 0.9971, 0.8172, 0.9898, 0.1755, 0.9898, 0.1755, 0.9971, 0.1755, 0.9971, 0.1755, 0.9987, 0.8172, 0.9987, 0.8172, 0.9971, 0.8578, 0.9984, 0.8578, 1.0, 0.861, 0.9771, 0.861, 0.9755, 0.8172, 0.9971, 0.8172, 0.9987, 0.8578, 1.0, 0.8578, 0.9984, 0.1337, 0.9984, 0.1337, 1.0, 0.1755, 0.9987, 0.1755, 0.9971, 0.1306, 0.9755, 0.1306, 0.9771, 0.1337, 1.0, 0.1337, 0.9984, 0.0116, 0.2215, 0.0116, 0.2371, 0.1306, 0.9771, 0.1306, 0.9755, 0.0116, 0.2215, 0.0116, 0.2371, 0.0116, 0.2371, 0.0116, 0.2215, 0.0116, 0.1915, 0.0116, 0.2071, 0.0116, 0.2371, 0.0116, 0.2215, 0.05372, 0.1902, 0.05372, 0.2058, 0.0116, 0.2071, 0.0116, 0.1915, 0.01159, 0.03043, 0.05372, 0.0291, 0.05372, 0.04464, 0.01159, 0.04598, 0.0116, 0.1915, 0.01159, 0.03043, 0.01159, 0.04598, 0.0116, 0.2071, 0.861, 0.9755, 0.861, 0.9771, 0.98, 0.237, 0.98, 0.2215, 0.98, 0.2215, 0.98, 0.237, 0.98, 0.237, 0.98, 0.2215, 0.9813, 0.2202, 0.9813, 0.2357, 0.9813, 0.2058, 0.9813, 0.1902, 0.98, 0.1915, 0.98, 0.2071, 0.98, 0.04594, 0.98, 0.0304, 0.98, 0.0304, 0.98, 0.04594, 0.9389, 0.04464, 0.9389, 0.0291, 0.05372, 0.0291, 0.05372, 0.1902, 0.05372, 0.2058, 0.05372, 0.04464, 0.9389, 0.0291, 0.9389, 0.04464, 0.9389, 0.2058, 0.9389, 0.1902, 0.05372, 0.2202, 0.05372, 0.2357, 0.05372, 0.2058, 0.05372, 0.1902, 0.9389, 0.1902, 0.9389, 0.2058, 0.9389, 0.2357, 0.9389, 0.2202, 0.05372, 0.2202, 0.05372, 0.2357, 0.05372, 0.2357, 0.05372, 0.2202, 0.9389, 0.2202, 0.9389, 0.2357, 0.9389, 0.2357, 0.9389, 0.2202, 0.8199, 0.9742, 0.8199, 0.9758, 0.1727, 0.9758, 0.1727, 0.9742, 0.1727, 0.9742, 0.1727, 0.9758, 0.05372, 0.2357, 0.05372, 0.2202, 0.9389, 0.2202, 0.9389, 0.2357, 0.8199, 0.9758, 0.8199, 0.9742, 0.8191, 0.9398, 0.8164, 0.9627, 0.1982, 0.9627, 0.1955, 0.9398, 0.8229, 0.9355, 0.8204, 0.9583, 0.7883, 0.957, 0.7905, 0.9342, 0.2346, 0.9386, 0.2374, 0.9615, 0.1956, 0.9629, 0.1925, 0.94, 0.2138, 0.9415, 0.19, 0.9424, 0.1226, 0.4356, 0.1464, 0.4347, 0.8716, 0.4123, 0.9053, 0.4123, 0.9053, 0.2416, 0.8716, 0.2415, 0.04004, 0.1643, 0.01681, 0.1654, 0.01681, 0.1409, 0.04004, 0.1398, 0.04004, 0.00816, 0.04004, 0.1398, 0.01681, 0.1409, 0.0168, 0.009249, 0.8789, 0.4358, 0.9031, 0.4371, 0.8244, 0.9385, 0.8002, 0.9372, 0.1631, 0.2415, 0.1302, 0.2416, 0.1302, 0.4123, 0.1631, 0.4123, 0.9456, 0.1539, 0.9866, 0.1552, 0.9866, 0.1852, 0.9456, 0.1839, 0.948, 0.006404, 0.9891, 0.007702, 0.9891, 0.1688, 0.948, 0.1675, 0.05372, 0.0, 0.9389, 0.0, 0.9389, 0.0291, 0.05372, 0.0291, 0.05372, 0.1683, 0.9389, 0.1683, 0.9389, 0.1611, 0.05372, 0.1611, 0.8716, 0.4234, 0.1631, 0.4234, 0.1631, 0.2526, 0.8716, 0.2526, 0.05372, 0.1683, 0.05372, 0.1683, 0.9389, 0.1683, 0.9389, 0.1683, 0.9298, 0.2148, 0.8199, 0.2148, 0.8199, 0.03171, 0.9298, 0.03171, 0.0, 0.0, 0.0, 0.0, 0.0, 0.0, 0.0, 0.0, 0.9389, 0.1683, 0.98, 0.1696, 0.98, 0.1696, 0.9389, 0.1683, 0.9389, 0.2129, 0.98, 0.2142, 0.98, 0.1696, 0.9389, 0.1683, 0.8199, 0.9669, 0.861, 0.9682, 0.98, 0.2142, 0.9389, 0.2129, 0.01159, 0.001333, 0.0116, 0.1625, 0.0116, 0.1696, 0.0116, 0.1696, 0.05372, 0.1683, 0.0116, 0.1696, 0.0116, 0.2142, 0.05372, 0.2129, 0.05372, 0.1683, 0.0116, 0.1696, 0.0116, 0.1696, 0.05372, 0.1683, 0.05372, 0.2129, 0.0116, 0.2142, 0.1306, 0.9682, 0.1727, 0.9669, 0.98, 0.1696, 0.98, 0.1696, 0.98, 0.1696, 0.98, 0.1696, 0.0116, 0.1696, 0.0116, 0.1696, 0.0116, 0.1696, 0.0116, 0.1696, 0.8716, 0.2526, 0.8716, 0.4234, 0.8716, 0.4234, 0.8199, 0.9669, 0.9389, 0.2129, 0.9389, 0.2129, 0.98, 0.1696, 0.98, 0.1696, 0.98, 0.2142, 0.98, 0.2142, 0.1306, 0.9682, 0.0116, 0.2142, 0.0116, 0.2142, 0.0116, 0.1696, 0.0116, 0.1696, 0.0116, 0.1696, 0.1631, 0.4234, 0.1631, 0.4234, 0.1631, 0.2526, 0.98, 0.001298, 0.98, 0.1696, 0.98, 0.1696, 0.9813, 0.1611, 0.1631, 0.2526, 0.1631, 0.4234, 0.0, 0.0, 0.9389, 0.1611, 0.98, 0.001298, 0.0, 0.0, 0.9389, 0.1683, 0.98, 0.1696])
me_mesh_002.materials.append(mat_pedalmaterial)
me_mesh_002.use_remesh_fix_poles = True
me_mesh_002.use_remesh_preserve_attributes = False
me_mesh_002.use_mirror_vertex_groups = False
me_mesh_002.update()
me_cylinder_002 = bpy.data.meshes.new('Cylinder.002')
me_cylinder_002.from_pydata([(0.0, -0.06, 0.0025), (0.0, 0.06, 0.0025), (0.0004341, -0.06, 0.002462), (0.0004341, 0.06, 0.002462), (0.0008551, -0.06, 0.002349), (0.0008551, 0.06, 0.002349), (0.00125, -0.06, 0.002165), (0.00125, 0.06, 0.002165), (0.001607, -0.06, 0.001915), (0.001607, 0.06, 0.001915), (0.001915, -0.06, 0.001607), (0.001915, 0.06, 0.001607), (0.002165, -0.06, 0.00125), (0.002165, 0.06, 0.00125), (0.002349, -0.06, 0.0008551), (0.002349, 0.06, 0.000855), (0.002462, -0.06, 0.0004341), (0.002462, 0.06, 0.0004341), (0.0025, -0.06, 2.811e-09), (0.0025, 0.06, -2.434e-09), (0.002462, -0.06, -0.0004341), (0.002462, 0.06, -0.0004341), (0.002349, -0.06, -0.000855), (0.002349, 0.06, -0.0008551), (0.002165, -0.06, -0.00125), (0.002165, 0.06, -0.00125), (0.001915, -0.06, -0.001607), (0.001915, 0.06, -0.001607), (0.001607, -0.06, -0.001915), (0.001607, 0.06, -0.001915), (0.00125, -0.06, -0.002165), (0.00125, 0.06, -0.002165), (0.0008551, -0.06, -0.002349), (0.0008551, 0.06, -0.002349), (0.0004341, -0.06, -0.002462), (0.0004341, 0.06, -0.002462), (9.735e-10, -0.06, -0.0025), (9.735e-10, 0.06, -0.0025), (-0.0004341, -0.06, -0.002462), (-0.0004341, 0.06, -0.002462), (-0.000855, -0.06, -0.002349), (-0.000855, 0.06, -0.002349), (-0.00125, -0.06, -0.002165), (-0.00125, 0.06, -0.002165), (-0.001607, -0.06, -0.001915), (-0.001607, 0.06, -0.001915), (-0.001915, -0.06, -0.001607), (-0.001915, 0.06, -0.001607), (-0.002165, -0.06, -0.00125), (-0.002165, 0.06, -0.00125), (-0.002349, -0.06, -0.000855), (-0.002349, 0.06, -0.0008551), (-0.002462, -0.06, -0.0004341), (-0.002462, 0.06, -0.0004341), (-0.0025, -0.06, 1.46e-09), (-0.0025, 0.06, -3.785e-09), (-0.002462, -0.06, 0.0004341), (-0.002462, 0.06, 0.0004341), (-0.002349, -0.06, 0.0008551), (-0.002349, 0.06, 0.000855), (-0.002165, -0.06, 0.00125), (-0.002165, 0.06, 0.00125), (-0.001915, -0.06, 0.001607), (-0.001915, 0.06, 0.001607), (-0.001607, -0.06, 0.001915), (-0.001607, 0.06, 0.001915), (-0.00125, -0.06, 0.002165), (-0.00125, 0.06, 0.002165), (-0.0008551, -0.06, 0.002349), (-0.0008551, 0.06, 0.002349), (-0.0004341, -0.06, 0.002462), (-0.0004341, 0.06, 0.002462)], [], [(0, 2, 3, 1), (2, 4, 5, 3), (4, 6, 7, 5), (6, 8, 9, 7), (8, 10, 11, 9), (10, 12, 13, 11), (12, 14, 15, 13), (14, 16, 17, 15), (16, 18, 19, 17), (18, 20, 21, 19), (20, 22, 23, 21), (22, 24, 25, 23), (24, 26, 27, 25), (26, 28, 29, 27), (28, 30, 31, 29), (30, 32, 33, 31), (32, 34, 35, 33), (34, 36, 37, 35), (36, 38, 39, 37), (38, 40, 41, 39), (40, 42, 43, 41), (42, 44, 45, 43), (44, 46, 47, 45), (46, 48, 49, 47), (48, 50, 51, 49), (50, 52, 53, 51), (52, 54, 55, 53), (54, 56, 57, 55), (56, 58, 59, 57), (58, 60, 61, 59), (60, 62, 63, 61), (62, 64, 65, 63), (64, 66, 67, 65), (66, 68, 69, 67), (3, 5, 7, 9, 11, 13, 15, 17, 19, 21, 23, 25, 27, 29, 31, 33, 35, 37, 39, 41, 43, 45, 47, 49, 51, 53, 55, 57, 59, 61, 63, 65, 67, 69, 71, 1), (68, 70, 71, 69), (70, 0, 1, 71), (0, 70, 68, 66, 64, 62, 60, 58, 56, 54, 52, 50, 48, 46, 44, 42, 40, 38, 36, 34, 32, 30, 28, 26, 24, 22, 20, 18, 16, 14, 12, 10, 8, 6, 4, 2)])
me_cylinder_002.polygons.foreach_set('use_smooth', [True] * 38)
_uv = me_cylinder_002.uv_layers.new(name='UVMap')
_uv.uv.foreach_set('vector', [1.0, 0.5, 0.9722, 0.5, 0.9722, 1.0, 1.0, 1.0, 0.9722, 0.5, 0.9444, 0.5, 0.9444, 1.0, 0.9722, 1.0, 0.9444, 0.5, 0.9167, 0.5, 0.9167, 1.0, 0.9444, 1.0, 0.9167, 0.5, 0.8889, 0.5, 0.8889, 1.0, 0.9167, 1.0, 0.8889, 0.5, 0.8611, 0.5, 0.8611, 1.0, 0.8889, 1.0, 0.8611, 0.5, 0.8333, 0.5, 0.8333, 1.0, 0.8611, 1.0, 0.8333, 0.5, 0.8056, 0.5, 0.8056, 1.0, 0.8333, 1.0, 0.8056, 0.5, 0.7778, 0.5, 0.7778, 1.0, 0.8056, 1.0, 0.7778, 0.5, 0.75, 0.5, 0.75, 1.0, 0.7778, 1.0, 0.75, 0.5, 0.7222, 0.5, 0.7222, 1.0, 0.75, 1.0, 0.7222, 0.5, 0.6944, 0.5, 0.6944, 1.0, 0.7222, 1.0, 0.6944, 0.5, 0.6667, 0.5, 0.6667, 1.0, 0.6944, 1.0, 0.6667, 0.5, 0.6389, 0.5, 0.6389, 1.0, 0.6667, 1.0, 0.6389, 0.5, 0.6111, 0.5, 0.6111, 1.0, 0.6389, 1.0, 0.6111, 0.5, 0.5833, 0.5, 0.5833, 1.0, 0.6111, 1.0, 0.5833, 0.5, 0.5556, 0.5, 0.5556, 1.0, 0.5833, 1.0, 0.5556, 0.5, 0.5278, 0.5, 0.5278, 1.0, 0.5556, 1.0, 0.5278, 0.5, 0.5, 0.5, 0.5, 1.0, 0.5278, 1.0, 0.5, 0.5, 0.4722, 0.5, 0.4722, 1.0, 0.5, 1.0, 0.4722, 0.5, 0.4444, 0.5, 0.4444, 1.0, 0.4722, 1.0, 0.4444, 0.5, 0.4167, 0.5, 0.4167, 1.0, 0.4444, 1.0, 0.4167, 0.5, 0.3889, 0.5, 0.3889, 1.0, 0.4167, 1.0, 0.3889, 0.5, 0.3611, 0.5, 0.3611, 1.0, 0.3889, 1.0, 0.3611, 0.5, 0.3333, 0.5, 0.3333, 1.0, 0.3611, 1.0, 0.3333, 0.5, 0.3056, 0.5, 0.3056, 1.0, 0.3333, 1.0, 0.3056, 0.5, 0.2778, 0.5, 0.2778, 1.0, 0.3056, 1.0, 0.2778, 0.5, 0.25, 0.5, 0.25, 1.0, 0.2778, 1.0, 0.25, 0.5, 0.2222, 0.5, 0.2222, 1.0, 0.25, 1.0, 0.2222, 0.5, 0.1944, 0.5, 0.1944, 1.0, 0.2222, 1.0, 0.1944, 0.5, 0.1667, 0.5, 0.1667, 1.0, 0.1944, 1.0, 0.1667, 0.5, 0.1389, 0.5, 0.1389, 1.0, 0.1667, 1.0, 0.1389, 0.5, 0.1111, 0.5, 0.1111, 1.0, 0.1389, 1.0, 0.1111, 0.5, 0.08333, 0.5, 0.08333, 1.0, 0.1111, 1.0, 0.08333, 0.5, 0.05556, 0.5, 0.05556, 1.0, 0.08333, 1.0, 0.2917, 0.4864, 0.3321, 0.4755, 0.37, 0.4578, 0.4043, 0.4339, 0.4339, 0.4043, 0.4578, 0.37, 0.4755, 0.3321, 0.4864, 0.2917, 0.49, 0.25, 0.4864, 0.2083, 0.4755, 0.1679, 0.4578, 0.13, 0.4339, 0.09573, 0.4043, 0.06615, 0.37, 0.04215, 0.3321, 0.02447, 0.2917, 0.01365, 0.25, 0.01, 0.2083, 0.01365, 0.1679, 0.02447, 0.13, 0.04215, 0.09573, 0.06615, 0.06615, 0.09573, 0.04215, 0.13, 0.02447, 0.1679, 0.01365, 0.2083, 0.01, 0.25, 0.01365, 0.2917, 0.02447, 0.3321, 0.04215, 0.37, 0.06615, 0.4043, 0.09573, 0.4339, 0.13, 0.4578, 0.1679, 0.4755, 0.2083, 0.4864, 0.25, 0.49, 0.05556, 0.5, 0.02778, 0.5, 0.02778, 1.0, 0.05556, 1.0, 0.02778, 0.5, -3.316e-07, 0.5, -3.316e-07, 1.0, 0.02778, 1.0, 0.75, 0.49, 0.7083, 0.4864, 0.6679, 0.4755, 0.63, 0.4578, 0.5957, 0.4339, 0.5661, 0.4043, 0.5422, 0.37, 0.5245, 0.3321, 0.5136, 0.2917, 0.51, 0.25, 0.5136, 0.2083, 0.5245, 0.1679, 0.5422, 0.13, 0.5661, 0.09573, 0.5957, 0.06615, 0.63, 0.04215, 0.6679, 0.02447, 0.7083, 0.01365, 0.75, 0.01, 0.7917, 0.01365, 0.8321, 0.02447, 0.87, 0.04215, 0.9043, 0.06615, 0.9339, 0.09573, 0.9578, 0.13, 0.9755, 0.1679, 0.9864, 0.2083, 0.99, 0.25, 0.9864, 0.2917, 0.9755, 0.3321, 0.9578, 0.37, 0.9339, 0.4043, 0.9043, 0.4339, 0.87, 0.4578, 0.8321, 0.4755, 0.7917, 0.4864])
me_cylinder_002.materials.append(mat_barmaterial)
me_cylinder_002.use_remesh_fix_poles = True
me_cylinder_002.use_remesh_preserve_attributes = False
me_cylinder_002.use_mirror_vertex_groups = False
me_cylinder_002.update()
me_plane_003 = bpy.data.meshes.new('Plane.003')
me_plane_003.from_pydata([(0.0, 0.1, 0.0), (0.0, -0.1, 0.0)], [(1, 0)], [])
_uv = me_plane_003.uv_layers.new(name='UVMap')
_uv.uv.foreach_set('vector', [])
me_plane_003.use_remesh_fix_poles = True
me_plane_003.use_remesh_preserve_attributes = False
me_plane_003.use_mirror_vertex_groups = False
me_plane_003.update()

# ---- objects
ob_rightpedalbar = bpy.data.objects.new('RightPedalBar', me_cylinder_015)
ob_rightpedal = bpy.data.objects.new('RightPedal', me_mesh_001)
ob_rightbrakeaxisbar = bpy.data.objects.new('RightBrakeAxisBar', me_cylinder)
ob_rightbrakeaxis = bpy.data.objects.new('RightBrakeAxis', me_plane_001)
ob_leftpedalbar = bpy.data.objects.new('LeftPedalBar', me_cylinder_001)
ob_leftpedal = bpy.data.objects.new('LeftPedal', me_mesh_002)
ob_leftbrakeaxisbar = bpy.data.objects.new('LeftBrakeAxisBar', me_cylinder_002)
ob_leftbrakeaxis = bpy.data.objects.new('LeftBrakeAxis', me_plane_003)

# ---- transforms, parenting, visibility, modifiers, constraints
ob_rightpedalbar.location = (-0.045, 0.1, 0.05)
ob_rightpedalbar.show_transparent = True
ob_rightpedalbar.lineart.crease_threshold = 0.0
_m = ob_rightpedalbar.modifiers.new('Auto Smooth', 'NODES')
_m.node_group = ng_auto_smooth
_gi = [s.identifier for s in ng_auto_smooth.interface.items_tree if s.item_type == 'SOCKET' and s.in_out == 'INPUT']
_m[_gi[1]] = 1.484  # Angle
ob_rightpedal.location = (-0.005455, 0.1, 0.1377)
ob_rightpedal.show_transparent = True
ob_rightpedal.lineart.crease_threshold = 0.0
_m = ob_rightpedal.modifiers.new('Auto Smooth', 'NODES')
_m.node_group = ng_auto_smooth
_gi = [s.identifier for s in ng_auto_smooth.interface.items_tree if s.item_type == 'SOCKET' and s.in_out == 'INPUT']
_m[_gi[1]] = 0.5236  # Angle
ob_rightbrakeaxisbar.location = (-0.045, 0.1, 0.095)
ob_rightbrakeaxisbar.lineart.crease_threshold = 0.0
_m = ob_rightbrakeaxisbar.modifiers.new('Auto Smooth', 'NODES')
_m.node_group = ng_auto_smooth
_gi = [s.identifier for s in ng_auto_smooth.interface.items_tree if s.item_type == 'SOCKET' and s.in_out == 'INPUT']
_m[_gi[1]] = 0.5236  # Angle
ob_rightbrakeaxis.location = (-0.045, 0.1, 0.095)
ob_rightbrakeaxis.lineart.crease_threshold = 0.0
ob_leftpedalbar.location = (-0.045, -0.1, 0.05)
ob_leftpedalbar.show_transparent = True
ob_leftpedalbar.lineart.crease_threshold = 0.0
_m = ob_leftpedalbar.modifiers.new('Auto Smooth', 'NODES')
_m.node_group = ng_auto_smooth
_gi = [s.identifier for s in ng_auto_smooth.interface.items_tree if s.item_type == 'SOCKET' and s.in_out == 'INPUT']
_m[_gi[1]] = 1.484  # Angle
ob_leftpedal.location = (-0.005455, -0.1, 0.1377)
ob_leftpedal.show_transparent = True
ob_leftpedal.lineart.crease_threshold = 0.0
_m = ob_leftpedal.modifiers.new('Auto Smooth', 'NODES')
_m.node_group = ng_auto_smooth
_gi = [s.identifier for s in ng_auto_smooth.interface.items_tree if s.item_type == 'SOCKET' and s.in_out == 'INPUT']
_m[_gi[1]] = 0.5236  # Angle
ob_leftbrakeaxisbar.location = (-0.045, -0.1, 0.095)
ob_leftbrakeaxisbar.lineart.crease_threshold = 0.0
_m = ob_leftbrakeaxisbar.modifiers.new('Auto Smooth', 'NODES')
_m.node_group = ng_auto_smooth
_gi = [s.identifier for s in ng_auto_smooth.interface.items_tree if s.item_type == 'SOCKET' and s.in_out == 'INPUT']
_m[_gi[1]] = 0.5236  # Angle
ob_leftbrakeaxis.location = (-0.045, -0.1, 0.095)
ob_leftbrakeaxis.lineart.crease_threshold = 0.0

# ---- collection membership
scene.collection.objects.link(ob_rightpedalbar)
scene.collection.objects.link(ob_rightpedal)
scene.collection.objects.link(ob_rightbrakeaxisbar)
scene.collection.objects.link(ob_rightbrakeaxis)
scene.collection.objects.link(ob_leftpedalbar)
scene.collection.objects.link(ob_leftpedal)
scene.collection.objects.link(ob_leftbrakeaxisbar)
scene.collection.objects.link(ob_leftbrakeaxis)

# ---- scene / render settings (as saved in the file)
scene.frame_start = 1; scene.frame_end = 250; scene.frame_set(1)
scene.render.engine = 'BLENDER_EEVEE_NEXT'
scene.render.image_settings.exr_codec = 'NONE'
scene.render.simplify_subdivision_render = 0
scene.render.simplify_child_particles_render = 0.0
scene.cycles.use_denoising = False
scene.cycles.samples = 128
scene.cycles.sampling_pattern = 'TABULATED_SOBOL'
scene.cycles.use_adaptive_sampling = False
scene.cycles.use_light_tree = False
scene.view_settings.view_transform = 'Filmic'
bpy.context.view_layer.update()

# ---- added for rendering (the .blend has no active camera and no usable light): camera, sun + grey world if the file has none
cam_auto = bpy.data.cameras.new('AutoCamera')
cam_auto.lens = 50.0
cam_auto.sensor_width = 36.0
cam_auto.clip_end = 1000.0
ob_auto_camera = bpy.data.objects.new('AutoCamera', cam_auto)
scene.collection.objects.link(ob_auto_camera)
ob_auto_camera.location = (0.405606, -0.503865, 0.434309)
ob_auto_camera.rotation_euler = (1.09748, -7.21219e-08, 0.694738)
scene.camera = ob_auto_camera
light_auto_sun = bpy.data.lights.new('AutoSun', 'SUN')
light_auto_sun.energy = 3.0
light_auto_sun.angle = 0.0523599
ob_auto_sun = bpy.data.objects.new('AutoSun', light_auto_sun)
scene.collection.objects.link(ob_auto_sun)
ob_auto_sun.rotation_euler = (0.872665, 0.174533, 0.523599)
if scene.world is None:
    world_auto = bpy.data.worlds.new('AutoWorld')
    world_auto.color = (0.3, 0.3, 0.3)
    scene.world = world_auto
bpy.context.view_layer.update()
